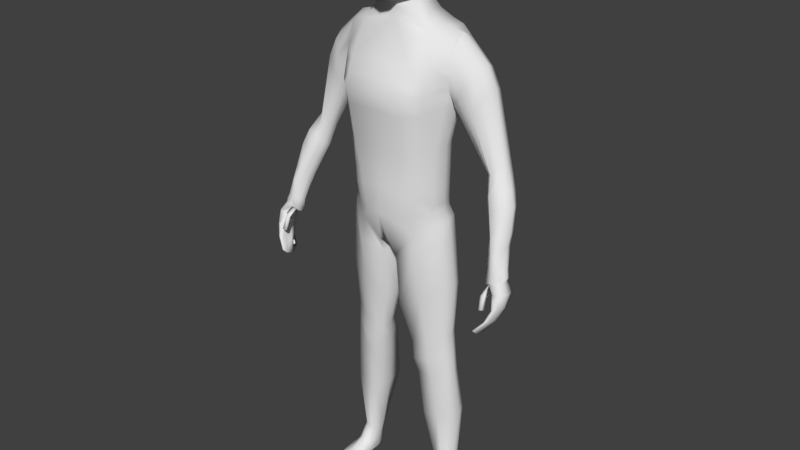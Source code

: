 # Source: Character.blend  (saved by Blender 2.78.0; exported with 4.5.12 LTS)
import bpy
from mathutils import Matrix  # noqa: F401  (used for matrix-valued properties, if any)

bpy.ops.wm.read_factory_settings(use_empty=True)
scene = bpy.context.scene
scene.name = 'Scene'

# ---- collections
col_collection_3 = bpy.data.collections.new('Collection 3'); scene.collection.children.link(col_collection_3)

# ---- materials (node trees are filled in below, after node groups)
mat_material = bpy.data.materials.new('Material')
mat_material.alpha_threshold = 0.0
mat_material.use_transparent_shadow = False
mat_material.roughness = 0.5
mat_material.line_color = (0.0, 0.0, 0.0, 1.0)

# ---- material node trees

# ---- world
world_world = bpy.data.worlds.new('World'); scene.world = world_world
world_world.color = (0.05088, 0.05088, 0.05088)
world_world.use_sun_shadow = False
world_world.sun_shadow_jitter_overblur = 0.0
world_world.cycles.sampling_method = 'MANUAL'

# ---- meshes
me_cube_003 = bpy.data.meshes.new('Cube.003')
me_cube_003.from_pydata([(0.02387, 0.07731, 1.796), (0.0735, -0.0449, 1.798), (0.03586, -0.04596, 1.616), (0.02794, -0.05034, 1.849), (0.02794, 0.0353, 1.849), (0.02976, 0.03041, 1.654), (0.03294, -0.1078, 1.675), (0.02957, -0.106, 1.788), (0.07656, -0.04797, 1.688), (0.06962, 0.02318, 1.716), (0.0678, 0.02631, 1.801), (0.026, 0.07642, 1.728), (0.02362, 0.06227, 1.825), (0.0499, 0.05392, 1.728), (0.05461, 0.02491, 1.68), (0.0533, -0.04568, 1.835), (0.06031, -0.08109, 1.679), (0.03002, -0.09437, 1.621), (0.02673, 0.05995, 1.692), (0.04679, 0.05565, 1.797), (0.0579, -0.05097, 1.637), (0.05188, 0.03005, 1.834), (0.05533, -0.07918, 1.792), (0.02505, -0.09059, 1.823), (0.03125, -0.002579, 1.859), (0.03216, -0.009279, 1.624), (0.03452, -0.1079, 1.74), (0.08307, -0.04625, 1.746), (0.07422, 0.02404, 1.758), (0.08017, -0.01203, 1.7), (0.07926, -0.008088, 1.803), (0.02567, 0.08162, 1.763), (0.05027, -0.07708, 1.642), (0.04486, -0.0734, 1.818), (0.0444, 0.04723, 1.7), (0.04106, 0.05033, 1.82), (0.05064, 0.0568, 1.762), (0.06025, -0.01048, 1.655), (0.05887, -0.003883, 1.842), (0.06392, -0.07845, 1.742), (0.08787, -0.0119, 1.752), (0.1526, 0.04559, 0.9798), (0.1526, -0.02944, 0.9704), (0.1764, 0.07132, 1.506), (0.1764, -0.004828, 1.499), (0.1403, 0.03631, 1.033), (0.1445, 0.03631, 1.207), (0.1676, 0.07047, 1.391), (0.1403, -0.03629, 1.028), (0.1445, -0.03531, 1.207), (0.01637, 0.1175, 0.9119), (0.01637, -0.08271, 0.8968), (0.106, 0.08339, 1.539), (0.106, -0.03461, 1.528), (0.06176, -0.1034, 1.071), (0.08621, -0.104, 1.186), (0.09726, -0.1289, 1.367), (0.09372, 0.1354, 1.389), (0.08621, 0.09179, 1.207), (0.06176, 0.09027, 1.063), (0.05333, 0.06308, 1.591), (0.0551, -0.03363, 1.601), (0.1735, 0.06208, 0.1094), (0.178, 0.0291, 0.1083), (0.1325, 0.07356, 0.1104), (0.1303, 0.009564, 0.1063), (0.02411, 0.0854, 0.8556), (0.0239, -0.05959, 0.8446), (0.1605, -0.02623, 0.9128), (0.1607, 0.04582, 0.9218), (0.1416, 0.03631, 1.087), (0.1416, -0.03598, 1.084), (0.0694, 0.0846, 1.115), (0.0694, -0.1026, 1.118), (0.1004, 0.1242, 1.474), (0.1004, -0.09531, 1.435), (0.1381, 0.04074, 1.011), (0.1381, -0.03302, 1.003), (0.04008, -0.1083, 0.9884), (0.04008, 0.1153, 0.9899), (0.06515, 0.04005, 0.5568), (0.06384, -0.02894, 0.5491), (0.1641, -0.009184, 0.5918), (0.1654, 0.04703, 0.5985), (0.03045, -0.05116, 0.6761), (0.1752, -0.01816, 0.7631), (0.1759, 0.04639, 0.771), (0.03106, 0.04491, 0.6862), (0.08257, 0.07821, 0.4555), (0.08079, -0.02013, 0.4419), (0.1743, -0.00195, 0.4556), (0.176, 0.04754, 0.4612), (0.07207, -0.03295, 0.4918), (0.169, -0.00567, 0.5257), (0.1706, 0.04728, 0.5318), (0.07361, 0.06671, 0.5004), (0.1017, 0.1082, 0.3009), (0.09939, -0.0148, 0.2924), (0.1854, 0.005987, 0.3062), (0.1852, 0.07094, 0.3079), (0.08905, 0.08969, 0.9451), (0.089, -0.06887, 0.9352), (0.1413, 0.0826, 1.528), (0.1423, -0.02301, 1.518), (0.107, -0.07707, 1.049), (0.1223, -0.07581, 1.196), (0.1378, -0.08923, 1.36), (0.1356, 0.1231, 1.375), (0.1207, 0.07154, 1.206), (0.1064, 0.07094, 1.049), (0.1542, 0.07456, 0.1101), (0.1592, 0.007861, 0.1092), (0.09568, 0.07433, 0.8878), (0.09583, -0.07612, 0.8725), (0.1119, -0.0761, 1.1), (0.111, 0.06803, 1.101), (0.1423, -0.06326, 1.447), (0.1403, 0.1116, 1.469), (0.09427, 0.08578, 1.001), (0.09449, -0.07822, 0.9946), (0.1173, 0.06758, 0.5776), (0.1168, -0.03027, 0.5701), (0.1061, -0.05123, 0.7189), (0.1057, 0.07086, 0.7285), (0.1318, 0.07175, 0.46), (0.1299, -0.02016, 0.4479), (0.1232, -0.03158, 0.5083), (0.1242, 0.06611, 0.5167), (0.148, 0.101, 0.3049), (0.1435, -0.006928, 0.2988), (0.1623, 0.007745, 0.9779), (0.1763, 0.03743, 1.522), (0.1505, 5.9e-05, 1.03), (0.1546, 0.0005072, 1.206), (0.1777, 0.02876, 1.36), (0.009868, 0.01802, 0.8966), (0.1089, 0.02339, 1.543), (0.04683, 0.01482, 1.618), (0.1818, 0.04888, 0.1078), (0.1223, 0.04371, 0.1058), (0.1707, 0.009606, 0.9185), (0.0139, 0.01299, 0.8492), (0.1518, 0.0001725, 1.085), (0.1481, 0.003664, 1.009), (0.1749, 0.0187, 0.5952), (0.05455, 0.0059, 0.5509), (0.02072, -0.002894, 0.6797), (0.1857, 0.01397, 0.7672), (0.1853, 0.0224, 0.4592), (0.07165, 0.02937, 0.4472), (0.06283, 0.01721, 0.4945), (0.1799, 0.02042, 0.5295), (0.1967, 0.04059, 0.3078), (0.0906, 0.04772, 0.2949), (0.1418, 0.02872, 1.533), (0.1719, -0.02549, 1.444), (0.1719, 0.0812, 1.445), (0.1676, -0.01252, 1.379), (0.1755, -0.003848, 1.498), (0.1755, 0.0723, 1.505), (0.07169, 0.07351, 1.562), (0.08039, -0.0331, 1.553), (0.07588, 0.01922, 1.566), (0.2588, 0.0378, 1.449), (0.182, 0.02914, 1.32), (0.2226, 0.08157, 1.395), (0.1901, 0.07085, 1.352), (0.2489, 0.07268, 1.435), (0.2221, -0.02511, 1.394), (0.1838, -0.006911, 1.332), (0.2451, -0.00347, 1.429), (0.339, 0.03211, 1.179), (0.2852, 0.03249, 1.145), (0.3151, 0.06946, 1.165), (0.2966, 0.05116, 1.156), (0.3337, 0.06359, 1.174), (0.3098, -0.008082, 1.166), (0.2883, 0.01351, 1.155), (0.3275, 0.01392, 1.174), (0.4122, -0.05743, 0.9075), (0.3493, -0.05705, 0.8672), (0.3831, -0.03511, 0.8891), (0.3607, -0.03838, 0.8778), (0.407, -0.04097, 0.9028), (0.3779, -0.0839, 0.8912), (0.3524, -0.07603, 0.8767), (0.4008, -0.07562, 0.9028), (0.3651, 0.01305, 1.132), (0.3177, -0.02388, 1.112), (0.3014, -0.005557, 1.092), (0.2983, 0.01342, 1.083), (0.3599, 0.04061, 1.127), (0.3229, 0.04647, 1.11), (0.3537, -0.01561, 1.127), (0.3097, 0.04321, 1.093), (0.2779, 0.07044, 1.379), (0.2867, 0.03641, 1.391), (0.2437, -0.0157, 1.328), (0.2085, -0.005835, 1.296), (0.2453, 0.0786, 1.339), (0.2736, 0.0008025, 1.374), (0.2153, 0.06601, 1.303), (0.2064, 0.02996, 1.277), (0.3919, -0.03286, 0.9875), (0.3395, -0.03248, 0.9589), (0.3805, -0.06695, 0.9714), (0.368, -0.07523, 0.9716), (0.3426, -0.05146, 0.9685), (0.3867, -0.01253, 0.9828), (0.3733, 0.000593, 0.9741), (0.3509, -0.002671, 0.9628), (0.4047, -0.05068, 0.9268), (0.3516, -0.05031, 0.9035), (0.3933, -0.07324, 0.919), (0.3749, -0.08152, 0.9133), (0.3547, -0.06929, 0.913), (0.3995, -0.03317, 0.9221), (0.3802, -0.02531, 0.9125), (0.363, -0.02858, 0.9122), (0.3307, -0.03714, 1.076), (0.3144, -0.01741, 1.059), (0.3755, 0.02689, 1.085), (0.3359, 0.03463, 1.075), (0.3227, 0.03136, 1.058), (0.3833, 0.001195, 1.087), (0.3113, 0.001571, 1.049), (0.3693, -0.02886, 1.082), (0.3911, -0.0191, 1.019), (0.3333, -0.01872, 0.9896), (0.3786, -0.05156, 1.008), (0.353, -0.05984, 1.014), (0.3364, -0.0377, 0.9992), (0.3848, 0.003396, 1.016), (0.3582, 0.01434, 1.015), (0.3395, 0.01108, 1.001), (0.05121, 0.1499, 1.384), (0.05157, 0.1503, 1.384), (0.101, 0.004492, 1.447), (0.3951, -0.0816, 0.8919), (0.3653, -0.1413, 0.7621), (0.3808, -0.02943, 0.8767), (0.3973, -0.03064, 0.8854), (0.3656, -0.0813, 0.7558), (0.3617, -0.0813, 0.7561), (0.3756, -0.08738, 0.8843), (0.3619, -0.1413, 0.7624), (0.4088, -0.1099, 0.8288), (0.4097, -0.04785, 0.8124), (0.3995, -0.04785, 0.8077), (0.4, -0.1099, 0.8248), (0.3942, -0.1256, 0.7936), (0.3949, -0.0641, 0.78), (0.3878, -0.0641, 0.7778), (0.3881, -0.1256, 0.7917), (0.3887, -0.09224, 0.8644), (0.4128, -0.09577, 0.8664), (0.414, -0.02966, 0.8568), (0.401, -0.02966, 0.8498), (0.4077, -0.05291, 0.8949), (0.4077, -0.06725, 0.897), (0.3684, -0.128, 0.7477), (0.3684, -0.1047, 0.7394), (0.3651, -0.07372, 0.88), (0.3728, -0.05291, 0.8745), (0.3597, -0.1047, 0.7401), (0.3597, -0.128, 0.7485), (0.3944, -0.09134, 0.8171), (0.3944, -0.07275, 0.812), (0.4169, -0.07275, 0.8224), (0.4169, -0.09134, 0.8274), (0.3998, -0.08374, 0.7819), (0.3998, -0.1047, 0.7886), (0.3843, -0.1047, 0.7838), (0.3843, -0.08374, 0.7771), (0.3789, -0.07752, 0.8601), (0.3945, -0.06283, 0.8493), (0.4231, -0.06283, 0.8647), (0.4231, -0.0793, 0.8683), (0.3655, -0.1236, 0.8217), (0.3626, -0.1112, 0.8588), (0.3675, -0.1124, 0.8168), (0.3646, -0.103, 0.8497), (0.3774, -0.1243, 0.8252), (0.3745, -0.1104, 0.8622), (0.3794, -0.113, 0.8203), (0.3766, -0.1021, 0.8531), (0.1337, -0.006097, 0.05223), (0.1312, -0.01135, 0.01777), (0.1857, 0.000758, 0.0528), (0.1889, -0.006521, 0.01777), (0.1644, 0.06644, 0.01103), (0.1656, 0.06796, 0.04128), (0.2005, -0.1055, 0.007624), (0.1972, -0.1072, 0.02315), (0.1433, 0.06467, 0.01103), (0.1422, 0.06859, 0.04179), (0.1362, -0.1109, 0.007624), (0.1389, -0.1133, 0.02288), (0.1357, 0.03007, 0.01308), (0.1797, 0.04149, 0.04743), (0.1776, 0.03356, 0.01308), (0.1317, 0.03736, 0.04722), (0.1599, -0.006868, 0.011), (0.164, -0.01242, 0.0615), (0.169, -0.1163, 0.002603), (0.1693, -0.1197, 0.02543), (0.1535, 0.06991, 0.006729), (0.1534, 0.077, 0.0409), (0.1566, 0.03309, 0.006491), (0.1921, -0.005964, 0.02612), (0.128, -0.01132, 0.02612), (0.1639, 0.06913, 0.01731), (0.2014, -0.1096, 0.01614), (0.1358, -0.1154, 0.0163), (0.1433, 0.0674, 0.01731), (0.1326, 0.03232, 0.02094), (0.1803, 0.03631, 0.02094), (0.1528, 0.07756, 0.01655), (0.1702, -0.1304, 0.01549), (0.1365, -0.07171, 0.02989), (0.1976, -0.06871, 0.01023), (0.194, -0.06685, 0.03246), (0.133, -0.07411, 0.01023), (0.1671, -0.07281, 0.03788), (0.1654, -0.07245, 0.003092), (0.2008, -0.06718, 0.01874), (0.1295, -0.07308, 0.01806), (-0.02387, 0.07731, 1.796), (-0.0735, -0.0449, 1.798), (-0.03586, -0.04596, 1.616), (-0.02794, -0.05034, 1.849), (-0.02794, 0.0353, 1.849), (-0.02976, 0.03041, 1.654), (-0.03294, -0.1078, 1.675), (-0.02957, -0.106, 1.788), (-0.07656, -0.04797, 1.688), (-0.06962, 0.02318, 1.716), (-0.0678, 0.02631, 1.801), (-0.026, 0.07642, 1.728), (-0.02362, 0.06227, 1.825), (-0.0499, 0.05392, 1.728), (-0.05461, 0.02491, 1.68), (-0.0533, -0.04568, 1.835), (-0.06031, -0.08109, 1.679), (-0.03002, -0.09437, 1.621), (-0.02673, 0.05995, 1.692), (-0.04679, 0.05565, 1.797), (-0.0579, -0.05097, 1.637), (-0.05188, 0.03005, 1.834), (-0.05533, -0.07918, 1.792), (-0.02505, -0.09059, 1.823), (0.0, -0.05364, 1.85), (0.0, 0.03831, 1.852), (-0.03125, -0.002579, 1.859), (0.0, -0.05936, 1.6), (0.0, 0.03409, 1.644), (-0.03216, -0.009279, 1.624), (-0.03452, -0.1079, 1.74), (0.0, -0.1196, 1.674), (0.0, -0.1175, 1.787), (-0.08307, -0.04625, 1.746), (-0.07422, 0.02404, 1.758), (-0.08017, -0.01203, 1.7), (-0.07926, -0.008088, 1.803), (-0.02567, 0.08162, 1.763), (0.0, 0.08562, 1.725), (0.0, 0.08621, 1.796), (-0.05027, -0.07708, 1.642), (-0.04486, -0.0734, 1.818), (-0.0444, 0.04723, 1.7), (-0.04106, 0.05033, 1.82), (-0.05064, 0.0568, 1.762), (-0.06025, -0.01048, 1.655), (-0.05887, -0.003883, 1.842), (-0.06392, -0.07845, 1.742), (-0.08787, -0.0119, 1.752), (0.0, 0.06647, 1.686), (0.0, 0.06826, 1.826), (0.0, -0.1017, 1.617), (0.0, -0.0976, 1.821), (0.0, -0.002653, 1.863), (0.0, -0.122, 1.74), (0.0, 0.09204, 1.763), (-0.1526, 0.04559, 0.9798), (-0.1526, -0.02944, 0.9704), (-0.1764, 0.07132, 1.506), (-0.1764, -0.004828, 1.499), (0.0, 0.1175, 0.9119), (0.0, -0.08077, 0.8957), (0.0, 0.08339, 1.561), (0.0, -0.03461, 1.549), (-0.1403, 0.03631, 1.033), (-0.1445, 0.03631, 1.207), (-0.1676, 0.07047, 1.391), (-0.1403, -0.03629, 1.028), (-0.1445, -0.03531, 1.207), (0.0, 0.09027, 1.074), (0.0, 0.09179, 1.217), (0.0, 0.1354, 1.389), (0.0, -0.1289, 1.358), (0.0, -0.104, 1.195), (0.0, -0.1034, 1.082), (-0.01637, 0.1175, 0.9119), (-0.01637, -0.08271, 0.8968), (-0.106, 0.08339, 1.539), (-0.106, -0.03461, 1.528), (-0.06176, -0.1034, 1.071), (-0.08621, -0.104, 1.186), (-0.09827, -0.1289, 1.361), (-0.09372, 0.1354, 1.389), (-0.08621, 0.09179, 1.207), (-0.06176, 0.09027, 1.063), (-0.05333, 0.06308, 1.591), (0.0, 0.06308, 1.613), (-0.0551, -0.03363, 1.601), (0.0, -0.03151, 1.601), (-0.1735, 0.06208, 0.1094), (-0.178, 0.0291, 0.1083), (-0.1325, 0.07356, 0.1104), (-0.1303, 0.009564, 0.1063), (-0.02411, 0.0854, 0.8556), (-0.0239, -0.05959, 0.8446), (-0.1605, -0.02623, 0.9128), (-0.1607, 0.04582, 0.9218), (-0.1416, 0.03631, 1.087), (-0.1416, -0.03598, 1.084), (0.0, 0.0846, 1.126), (0.0, -0.1026, 1.129), (-0.0694, 0.0846, 1.115), (-0.0694, -0.1026, 1.118), (0.0, 0.1242, 1.486), (0.0, -0.09531, 1.447), (-0.1004, 0.1242, 1.474), (-0.1004, -0.09531, 1.435), (0.0, -0.1083, 0.994), (-0.1381, 0.04074, 1.011), (-0.1381, -0.03302, 1.003), (0.0, 0.1153, 0.9955), (-0.04008, -0.1083, 0.9884), (-0.04008, 0.1153, 0.9899), (-0.06515, 0.04005, 0.5568), (-0.06384, -0.02894, 0.5491), (-0.1641, -0.009184, 0.5918), (-0.1654, 0.04703, 0.5985), (-0.03045, -0.05116, 0.6761), (-0.1752, -0.01816, 0.7631), (-0.1759, 0.04639, 0.771), (-0.03106, 0.04491, 0.6862), (-0.08257, 0.07821, 0.4555), (-0.08079, -0.02013, 0.4419), (-0.1743, -0.00195, 0.4556), (-0.176, 0.04754, 0.4612), (-0.07207, -0.03295, 0.4918), (-0.169, -0.00567, 0.5257), (-0.1706, 0.04728, 0.5318), (-0.07361, 0.06671, 0.5004), (-0.1017, 0.1082, 0.3009), (-0.09939, -0.0148, 0.2924), (-0.1854, 0.005987, 0.3062), (-0.1852, 0.07094, 0.3079), (-0.08905, 0.08969, 0.9451), (-0.089, -0.06887, 0.9352), (-0.1413, 0.0826, 1.528), (-0.1423, -0.02301, 1.518), (-0.107, -0.07707, 1.049), (-0.1223, -0.07581, 1.196), (-0.1378, -0.08923, 1.36), (-0.1356, 0.1231, 1.375), (-0.1207, 0.07154, 1.206), (-0.1064, 0.07094, 1.049), (-0.1542, 0.07456, 0.1101), (-0.1592, 0.007861, 0.1092), (-0.09568, 0.07433, 0.8878), (-0.09583, -0.07612, 0.8725), (-0.1119, -0.0761, 1.1), (-0.111, 0.06803, 1.101), (-0.1423, -0.06326, 1.447), (-0.1403, 0.1116, 1.469), (-0.09427, 0.08578, 1.001), (-0.09449, -0.07822, 0.9946), (-0.1173, 0.06758, 0.5776), (-0.1168, -0.03027, 0.5701), (-0.1061, -0.05123, 0.7189), (-0.1057, 0.07086, 0.7285), (-0.1318, 0.07175, 0.46), (-0.1299, -0.02016, 0.4479), (-0.1232, -0.03158, 0.5083), (-0.1242, 0.06611, 0.5167), (-0.148, 0.101, 0.3049), (-0.1435, -0.006928, 0.2988), (-0.1623, 0.007745, 0.9779), (-0.1763, 0.03743, 1.522), (0.0, 0.01917, 0.8937), (-0.1505, 5.9e-05, 1.03), (-0.1546, 0.0005072, 1.206), (-0.1777, 0.02876, 1.36), (-0.009868, 0.01802, 0.8966), (-0.1089, 0.02339, 1.543), (-0.04683, 0.01482, 1.618), (-0.1818, 0.04888, 0.1078), (-0.1223, 0.04371, 0.1058), (-0.1707, 0.009606, 0.9185), (-0.0139, 0.01299, 0.8492), (-0.1518, 0.0001725, 1.085), (-0.1481, 0.003664, 1.009), (-0.1749, 0.0187, 0.5952), (-0.05455, 0.0059, 0.5509), (-0.02072, -0.002894, 0.6797), (-0.1857, 0.01397, 0.7672), (-0.1853, 0.0224, 0.4592), (-0.07165, 0.02937, 0.4472), (-0.06283, 0.01721, 0.4945), (-0.1799, 0.02042, 0.5295), (-0.1967, 0.04059, 0.3078), (-0.0906, 0.04772, 0.2949), (-0.1418, 0.02872, 1.533), (-0.1719, -0.02549, 1.444), (-0.1719, 0.0812, 1.445), (-0.1676, -0.01252, 1.379), (-0.1755, -0.003848, 1.498), (-0.1755, 0.0723, 1.505), (0.0, 0.07351, 1.586), (-0.07169, 0.07351, 1.562), (-0.08039, -0.0331, 1.553), (0.0, -0.0331, 1.575), (-0.07588, 0.01922, 1.566), (-0.2588, 0.0378, 1.449), (-0.182, 0.02914, 1.32), (-0.2226, 0.08157, 1.395), (-0.1901, 0.07085, 1.352), (-0.2489, 0.07268, 1.435), (-0.2221, -0.02511, 1.394), (-0.1838, -0.006911, 1.332), (-0.2451, -0.00347, 1.429), (-0.339, 0.03211, 1.179), (-0.2852, 0.03249, 1.145), (-0.3151, 0.06946, 1.165), (-0.2966, 0.05116, 1.156), (-0.3337, 0.06359, 1.174), (-0.3098, -0.008082, 1.166), (-0.2883, 0.01351, 1.155), (-0.3275, 0.01392, 1.174), (-0.4122, -0.05743, 0.9075), (-0.3493, -0.05705, 0.8672), (-0.3831, -0.03511, 0.8891), (-0.3607, -0.03838, 0.8778), (-0.407, -0.04097, 0.9028), (-0.3779, -0.0839, 0.8912), (-0.3524, -0.07603, 0.8767), (-0.4008, -0.07562, 0.9028), (-0.3651, 0.01305, 1.132), (-0.3177, -0.02388, 1.112), (-0.3014, -0.005557, 1.092), (-0.2983, 0.01342, 1.083), (-0.3599, 0.04061, 1.127), (-0.3229, 0.04647, 1.11), (-0.3537, -0.01561, 1.127), (-0.3097, 0.04321, 1.093), (-0.2779, 0.07044, 1.379), (-0.2867, 0.03641, 1.391), (-0.2437, -0.0157, 1.328), (-0.2085, -0.005835, 1.296), (-0.2453, 0.0786, 1.339), (-0.2736, 0.0008025, 1.374), (-0.2153, 0.06601, 1.303), (-0.2064, 0.02996, 1.277), (-0.3919, -0.03286, 0.9875), (-0.3395, -0.03248, 0.9589), (-0.3805, -0.06695, 0.9714), (-0.368, -0.07523, 0.9716), (-0.3426, -0.05146, 0.9685), (-0.3867, -0.01253, 0.9828), (-0.3733, 0.000593, 0.9741), (-0.3509, -0.002671, 0.9628), (-0.4047, -0.05068, 0.9268), (-0.3516, -0.05031, 0.9035), (-0.3933, -0.07324, 0.919), (-0.3749, -0.08152, 0.9133), (-0.3547, -0.06929, 0.913), (-0.3995, -0.03317, 0.9221), (-0.3802, -0.02531, 0.9125), (-0.363, -0.02858, 0.9122), (-0.3307, -0.03714, 1.076), (-0.3144, -0.01741, 1.059), (-0.3755, 0.02689, 1.085), (-0.3359, 0.03463, 1.075), (-0.3227, 0.03136, 1.058), (-0.3833, 0.001195, 1.087), (-0.3113, 0.001571, 1.049), (-0.3693, -0.02886, 1.082), (-0.3911, -0.0191, 1.019), (-0.3333, -0.01872, 0.9896), (-0.3786, -0.05156, 1.008), (-0.353, -0.05984, 1.014), (-0.3364, -0.0377, 0.9992), (-0.3848, 0.003396, 1.016), (-0.3582, 0.01434, 1.015), (-0.3395, 0.01108, 1.001), (-0.05121, 0.1499, 1.384), (-0.05157, 0.1503, 1.384), (-0.101, 0.004492, 1.447), (-0.3951, -0.0816, 0.8919), (-0.3653, -0.1413, 0.7621), (-0.3808, -0.02943, 0.8767), (-0.3973, -0.03064, 0.8854), (-0.3656, -0.0813, 0.7558), (-0.3617, -0.0813, 0.7561), (-0.3756, -0.08738, 0.8843), (-0.3619, -0.1413, 0.7624), (-0.4088, -0.1099, 0.8288), (-0.4097, -0.04785, 0.8124), (-0.3995, -0.04785, 0.8077), (-0.4, -0.1099, 0.8248), (-0.3942, -0.1256, 0.7936), (-0.3949, -0.0641, 0.78), (-0.3878, -0.0641, 0.7778), (-0.3881, -0.1256, 0.7917), (-0.3887, -0.09224, 0.8644), (-0.4128, -0.09577, 0.8664), (-0.414, -0.02966, 0.8568), (-0.401, -0.02966, 0.8498), (-0.4077, -0.05291, 0.8949), (-0.4077, -0.06725, 0.897), (-0.3684, -0.128, 0.7477), (-0.3684, -0.1047, 0.7394), (-0.3651, -0.07372, 0.88), (-0.3728, -0.05291, 0.8745), (-0.3597, -0.1047, 0.7401), (-0.3597, -0.128, 0.7485), (-0.3944, -0.09134, 0.8171), (-0.3944, -0.07275, 0.812), (-0.4169, -0.07275, 0.8224), (-0.4169, -0.09134, 0.8274), (-0.3998, -0.08374, 0.7819), (-0.3998, -0.1047, 0.7886), (-0.3843, -0.1047, 0.7838), (-0.3843, -0.08374, 0.7771), (-0.3789, -0.07752, 0.8601), (-0.3945, -0.06283, 0.8493), (-0.4231, -0.06283, 0.8647), (-0.4231, -0.0793, 0.8683), (-0.3655, -0.1236, 0.8217), (-0.3626, -0.1112, 0.8588), (-0.3675, -0.1124, 0.8168), (-0.3646, -0.103, 0.8497), (-0.3774, -0.1243, 0.8252), (-0.3745, -0.1104, 0.8622), (-0.3794, -0.113, 0.8203), (-0.3766, -0.1021, 0.8531), (-0.1337, -0.006097, 0.05223), (-0.1312, -0.01135, 0.01777), (-0.1857, 0.000758, 0.0528), (-0.1889, -0.006521, 0.01777), (-0.1644, 0.06644, 0.01103), (-0.1656, 0.06796, 0.04128), (-0.2005, -0.1055, 0.007624), (-0.1972, -0.1072, 0.02315), (-0.1433, 0.06467, 0.01103), (-0.1422, 0.06859, 0.04179), (-0.1362, -0.1109, 0.007624), (-0.1389, -0.1133, 0.02288), (-0.1357, 0.03007, 0.01308), (-0.1797, 0.04149, 0.04743), (-0.1776, 0.03356, 0.01308), (-0.1317, 0.03736, 0.04722), (-0.1599, -0.006868, 0.011), (-0.164, -0.01242, 0.0615), (-0.169, -0.1163, 0.002603), (-0.1693, -0.1197, 0.02543), (-0.1535, 0.06991, 0.006729), (-0.1534, 0.077, 0.0409), (-0.1566, 0.03309, 0.006491), (-0.1921, -0.005964, 0.02612), (-0.128, -0.01132, 0.02612), (-0.1639, 0.06913, 0.01731), (-0.2014, -0.1096, 0.01614), (-0.1358, -0.1154, 0.0163), (-0.1433, 0.0674, 0.01731), (-0.1326, 0.03232, 0.02094), (-0.1803, 0.03631, 0.02094), (-0.1528, 0.07756, 0.01655), (-0.1702, -0.1304, 0.01549), (-0.1365, -0.07171, 0.02989), (-0.1976, -0.06871, 0.01023), (-0.194, -0.06685, 0.03246), (-0.133, -0.07411, 0.01023), (-0.1671, -0.07281, 0.03788), (-0.1654, -0.07245, 0.003092), (-0.2008, -0.06718, 0.01874), (-0.1295, -0.07308, 0.01806), (0.1567, 0.05448, 1.305), (0.0, 0.115, 1.309), (0.0, -0.1172, 1.282), (0.0902, 0.115, 1.304), (0.0902, -0.1172, 1.278), (0.1306, -0.08295, 1.283), (0.1286, 0.09897, 1.296), (0.1669, 0.01554, 1.288), (0.1567, -0.02319, 1.299), (-0.1567, 0.05448, 1.305), (-0.0902, 0.115, 1.304), (-0.0902, -0.1172, 1.278), (-0.1306, -0.08295, 1.283), (-0.1286, 0.09897, 1.296), (-0.1669, 0.01554, 1.288), (-0.1567, -0.02319, 1.299), (0.1606, 0.06024, 1.336), (0.0, 0.1224, 1.338), (0.09147, 0.1224, 1.335), (0.1311, 0.1077, 1.324), (0.1606, -0.01934, 1.328), (-0.1606, 0.06024, 1.336), (-0.09147, 0.1224, 1.335), (-0.1311, 0.1077, 1.324), (-0.1606, -0.01934, 1.328), (0.0, -0.1214, 1.31), (0.09147, -0.1214, 1.307), (0.1332, -0.08521, 1.31), (0.1707, 0.0203, 1.314), (-0.09147, -0.1214, 1.307), (-0.1332, -0.08521, 1.31), (-0.1707, 0.0203, 1.314), (0.0, -0.1135, 1.399), (0.09682, -0.1135, 1.394), (0.1399, -0.07728, 1.4), (0.1759, 0.01844, 1.511), (0.1695, -0.01848, 1.409), (0.2014, -0.01528, 1.361), (0.2525, 0.01882, 1.44), (0.2982, 0.003577, 1.16), (0.3337, 0.02374, 1.176), (0.3641, -0.07965, 0.8834), (0.4069, -0.0658, 0.9053), (0.3599, -0.0001344, 1.129), (0.3089, -0.01399, 1.101), (0.2247, -0.01037, 1.311), (0.2806, 0.02003, 1.383), (0.3867, -0.04854, 0.9801), (0.3543, -0.06239, 0.9699), (0.3995, -0.06106, 0.9232), (0.364, -0.07491, 0.9131), (0.3219, -0.02648, 1.067), (0.3769, -0.01263, 1.085), (0.344, -0.04788, 1.006), (0.3853, -0.03403, 1.014), (0.4019, -0.07385, 0.8947), (0.3607, -0.1341, 0.7549), (0.4131, -0.09989, 0.8281), (0.3972, -0.1143, 0.7909), (0.4183, -0.08687, 0.8674), (0.3669, -0.1341, 0.7543), (0.3699, -0.08001, 0.882), (0.397, -0.09989, 0.8206), (0.3861, -0.1143, 0.7874), (0.3834, -0.08429, 0.8621), (0.373, -0.1127, 0.8184), (0.3701, -0.1026, 0.8512), (0.371, -0.1239, 0.8233), (0.3681, -0.1108, 0.8603), (-0.09682, -0.1135, 1.394), (-0.1399, -0.07728, 1.4), (-0.1759, 0.01844, 1.511), (-0.1695, -0.01848, 1.409), (-0.2014, -0.01528, 1.361), (-0.2525, 0.01882, 1.44), (-0.2982, 0.003577, 1.16), (-0.3337, 0.02374, 1.176), (-0.3641, -0.07965, 0.8834), (-0.4069, -0.0658, 0.9053), (-0.3599, -0.0001344, 1.129), (-0.3089, -0.01399, 1.101), (-0.2247, -0.01037, 1.311), (-0.2806, 0.02003, 1.383), (-0.3867, -0.04854, 0.9801), (-0.3543, -0.06239, 0.9699), (-0.3995, -0.06106, 0.9232), (-0.364, -0.07491, 0.9131), (-0.3219, -0.02648, 1.067), (-0.3769, -0.01263, 1.085), (-0.344, -0.04788, 1.006), (-0.3853, -0.03403, 1.014), (-0.4019, -0.07385, 0.8947), (-0.3607, -0.1341, 0.7549), (-0.4131, -0.09989, 0.8281), (-0.3972, -0.1143, 0.7909), (-0.4183, -0.08687, 0.8674), (-0.3669, -0.1341, 0.7543), (-0.3699, -0.08001, 0.882), (-0.397, -0.09989, 0.8206), (-0.3861, -0.1143, 0.7874), (-0.3834, -0.08429, 0.8621), (-0.373, -0.1127, 0.8184), (-0.3701, -0.1026, 0.8512), (-0.371, -0.1239, 0.8233), (-0.3681, -0.1108, 0.8603)], [], [(0, 31, 382, 366), (0, 366, 377, 12), (0, 12, 35, 19), (0, 19, 36, 31), (1, 27, 40, 30), (1, 30, 38, 15), (1, 15, 33, 22), (1, 22, 39, 27), (2, 61, 137, 25), (2, 25, 37, 20), (2, 20, 32, 17), (2, 17, 378, 354), (3, 15, 38, 24), (3, 24, 380, 351), (3, 351, 379, 23), (3, 23, 33, 15), (4, 21, 35, 12), (4, 12, 377, 352), (4, 352, 380, 24), (4, 24, 38, 21), (5, 355, 376, 18), (5, 18, 34, 14), (5, 14, 37, 25), (354, 415, 61, 2), (6, 17, 32, 16), (6, 16, 39, 26), (6, 26, 381, 358), (6, 358, 378, 17), (7, 26, 39, 22), (7, 22, 33, 23), (7, 23, 379, 359), (7, 359, 381, 26), (8, 20, 37, 29), (8, 29, 40, 27), (8, 27, 39, 16), (8, 16, 32, 20), (9, 14, 34, 13), (9, 13, 36, 28), (9, 28, 40, 29), (9, 29, 37, 14), (10, 28, 36, 19), (10, 19, 35, 21), (10, 21, 38, 30), (10, 30, 40, 28), (11, 18, 376, 365), (11, 365, 382, 31), (11, 31, 36, 13), (11, 13, 34, 18), (79, 50, 387, 437), (75, 53, 390, 431), (160, 521, 413, 60), (135, 51, 388, 492), (78, 54, 401, 434), (73, 55, 400, 427), (716, 56, 399, 715), (74, 57, 398, 430), (693, 58, 397, 691), (72, 59, 396, 426), (143, 132, 48, 77), (142, 133, 49, 71), (718, 134, 157, 710), (115, 109, 59, 72), (696, 108, 58, 693), (117, 107, 57, 74), (717, 106, 56, 716), (114, 105, 55, 73), (119, 104, 54, 78), (153, 96, 64, 139), (154, 136, 53, 103), (116, 103, 53, 75), (118, 100, 50, 79), (5, 60, 413, 355), (162, 160, 60, 137), (524, 161, 61, 415), (129, 97, 65, 111), (152, 98, 63, 138), (128, 99, 62, 110), (100, 41, 69, 112), (130, 42, 68, 140), (101, 51, 67, 113), (135, 50, 66, 141), (104, 114, 73, 54), (108, 115, 72, 58), (132, 142, 71, 48), (58, 72, 426, 397), (54, 73, 427, 401), (724, 116, 75, 723), (102, 117, 74, 52), (52, 74, 430, 389), (723, 75, 431, 722), (109, 118, 79, 59), (101, 119, 78, 51), (130, 143, 77, 42), (51, 78, 434, 388), (59, 79, 437, 396), (123, 86, 83, 120), (147, 85, 82, 144), (122, 84, 81, 121), (146, 87, 80, 145), (141, 66, 87, 146), (113, 67, 84, 122), (140, 68, 85, 147), (112, 69, 86, 123), (127, 94, 91, 124), (151, 93, 90, 148), (126, 92, 89, 125), (150, 95, 88, 149), (145, 80, 95, 150), (121, 81, 92, 126), (144, 82, 93, 151), (120, 83, 94, 127), (124, 91, 99, 128), (148, 90, 98, 152), (125, 89, 97, 129), (149, 88, 96, 153), (90, 125, 129, 98), (88, 124, 128, 96), (80, 120, 127, 95), (82, 121, 126, 93), (93, 126, 125, 90), (95, 127, 124, 88), (66, 112, 123, 87), (68, 113, 122, 85), (85, 122, 121, 82), (87, 123, 120, 80), (42, 77, 119, 101), (45, 76, 118, 109), (43, 156, 117, 102), (726, 155, 116, 724), (46, 70, 115, 108), (48, 71, 114, 104), (42, 101, 113, 68), (50, 100, 112, 66), (96, 128, 110, 64), (98, 129, 111, 63), (76, 41, 100, 118), (155, 44, 103, 116), (131, 154, 103, 44), (77, 48, 104, 119), (71, 49, 105, 114), (710, 157, 106, 717), (156, 47, 107, 117), (690, 46, 108, 696), (70, 45, 109, 115), (43, 102, 154, 131), (89, 149, 153, 97), (91, 148, 152, 99), (83, 144, 151, 94), (81, 145, 150, 92), (92, 150, 149, 89), (94, 151, 148, 91), (69, 140, 147, 86), (67, 141, 146, 84), (84, 146, 145, 81), (86, 147, 144, 83), (41, 76, 143, 130), (45, 70, 142, 132), (51, 135, 141, 67), (41, 130, 140, 69), (99, 152, 138, 62), (161, 162, 137, 61), (25, 137, 60, 5), (102, 52, 136, 154), (97, 153, 139, 65), (706, 47, 134, 718), (70, 46, 133, 142), (76, 45, 132, 143), (50, 135, 492, 387), (53, 136, 162, 161), (390, 53, 161, 524), (136, 52, 160, 162), (52, 389, 521, 160), (736, 200, 178, 730), (199, 195, 175, 173), (195, 196, 171, 175), (735, 198, 177, 729), (134, 47, 166, 164), (158, 155, 168, 170), (157, 134, 164, 169), (726, 157, 169, 727), (159, 131, 163, 167), (156, 159, 167, 165), (725, 158, 170, 728), (47, 156, 165, 166), (217, 216, 183, 181), (216, 211, 179, 183), (740, 215, 185, 731), (215, 212, 180, 185), (201, 199, 173, 174), (202, 201, 174, 172), (200, 197, 176, 178), (198, 202, 172, 177), (739, 213, 186, 732), (218, 217, 181, 182), (212, 218, 182, 180), (213, 214, 184, 186), (178, 176, 188, 193), (172, 174, 194, 190), (174, 173, 192, 194), (730, 178, 193, 733), (177, 172, 190, 189), (729, 177, 189, 734), (175, 171, 187, 191), (173, 175, 191, 192), (169, 164, 202, 198), (170, 168, 197, 200), (164, 166, 201, 202), (166, 165, 199, 201), (727, 169, 198, 735), (167, 163, 196, 195), (165, 167, 195, 199), (728, 170, 200, 736), (229, 230, 206, 205), (228, 234, 210, 204), (234, 233, 209, 210), (744, 229, 205, 737), (231, 228, 204, 207), (743, 231, 207, 738), (232, 227, 203, 208), (233, 232, 208, 209), (205, 206, 214, 213), (204, 210, 218, 212), (210, 209, 217, 218), (737, 205, 213, 739), (207, 204, 212, 215), (738, 207, 215, 740), (208, 203, 211, 216), (209, 208, 216, 217), (192, 191, 221, 222), (191, 187, 224, 221), (734, 189, 220, 741), (189, 190, 225, 220), (733, 193, 226, 742), (194, 192, 222, 223), (190, 194, 223, 225), (193, 188, 219, 226), (222, 221, 232, 233), (221, 224, 227, 232), (741, 220, 231, 743), (220, 225, 228, 231), (742, 226, 229, 744), (223, 222, 233, 234), (225, 223, 234, 228), (226, 219, 230, 229), (746, 750, 239, 245), (255, 238, 244, 254), (749, 745, 238, 255), (257, 240, 241, 256), (275, 263, 240, 257), (273, 267, 248, 252), (252, 248, 247, 251), (748, 747, 246, 250), (250, 246, 249, 253), (239, 250, 253, 245), (750, 748, 250, 239), (243, 252, 251, 242), (264, 273, 252, 243), (267, 275, 257, 248), (248, 257, 256, 247), (747, 749, 255, 246), (246, 255, 254, 249), (247, 256, 276, 268), (268, 276, 277, 269), (752, 754, 274, 266), (266, 274, 275, 267), (746, 753, 272, 265), (265, 272, 273, 264), (242, 251, 270, 261), (261, 270, 271, 260), (251, 247, 268, 270), (270, 268, 269, 271), (753, 752, 266, 272), (272, 266, 267, 273), (274, 262, 263, 275), (256, 241, 258, 276), (276, 258, 259, 277), (243, 242, 261, 264), (264, 261, 260, 265), (757, 282, 284, 755), (285, 283, 244, 254), (756, 755, 284, 285), (279, 278, 280, 281), (758, 757, 278, 279), (285, 284, 282, 283), (758, 279, 262, 751), (756, 285, 254, 754), (279, 281, 274, 262), (180, 263, 262, 185), (731, 751, 244, 184), (184, 244, 238, 186), (732, 745, 259, 179), (179, 259, 258, 183), (183, 258, 241, 181), (181, 241, 240, 182), (182, 240, 263, 180), (316, 299, 288, 309), (326, 319, 286, 310), (324, 322, 287, 302), (323, 321, 288, 303), (325, 321, 293, 312), (318, 305, 297, 313), (315, 301, 295, 314), (317, 307, 291, 311), (308, 298, 294, 306), (302, 287, 298, 308), (310, 286, 301, 315), (311, 291, 299, 316), (289, 302, 308, 300), (300, 308, 306, 290), (314, 295, 307, 317), (312, 293, 305, 318), (319, 323, 303, 286), (320, 324, 302, 289), (138, 299, 291, 62), (62, 291, 307, 110), (110, 307, 295, 64), (64, 295, 301, 139), (139, 301, 286, 65), (65, 286, 303, 111), (111, 303, 288, 63), (63, 288, 299, 138), (292, 312, 318, 304), (294, 314, 317, 306), (290, 311, 316, 300), (287, 310, 315, 298), (306, 317, 311, 290), (298, 315, 314, 294), (304, 318, 313, 296), (320, 325, 312, 292), (322, 326, 310, 287), (300, 316, 309, 289), (296, 313, 326, 322), (289, 309, 325, 320), (292, 304, 324, 320), (297, 305, 323, 319), (309, 288, 321, 325), (305, 293, 321, 323), (304, 296, 322, 324), (313, 297, 319, 326), (327, 366, 382, 364), (327, 339, 377, 366), (327, 346, 370, 339), (327, 364, 371, 346), (328, 363, 375, 360), (328, 342, 373, 363), (328, 349, 368, 342), (328, 360, 374, 349), (329, 356, 498, 414), (329, 347, 372, 356), (329, 344, 367, 347), (329, 354, 378, 344), (330, 353, 373, 342), (330, 351, 380, 353), (330, 350, 379, 351), (330, 342, 368, 350), (331, 339, 370, 348), (331, 352, 377, 339), (331, 353, 380, 352), (331, 348, 373, 353), (332, 345, 376, 355), (332, 341, 369, 345), (332, 356, 372, 341), (354, 329, 414, 415), (333, 343, 367, 344), (333, 357, 374, 343), (333, 358, 381, 357), (333, 344, 378, 358), (334, 349, 374, 357), (334, 350, 368, 349), (334, 359, 379, 350), (334, 357, 381, 359), (335, 362, 372, 347), (335, 360, 375, 362), (335, 343, 374, 360), (335, 347, 367, 343), (336, 340, 369, 341), (336, 361, 371, 340), (336, 362, 375, 361), (336, 341, 372, 362), (337, 346, 371, 361), (337, 348, 370, 346), (337, 363, 373, 348), (337, 361, 375, 363), (338, 365, 376, 345), (338, 364, 382, 365), (338, 340, 371, 364), (338, 345, 369, 340), (439, 437, 387, 402), (433, 431, 390, 405), (522, 412, 413, 521), (496, 492, 388, 403), (438, 434, 401, 406), (429, 427, 400, 407), (719, 715, 399, 408), (432, 430, 398, 409), (700, 691, 397, 410), (428, 426, 396, 411), (504, 436, 394, 493), (503, 425, 395, 494), (721, 714, 518, 495), (475, 428, 411, 469), (703, 700, 410, 468), (477, 432, 409, 467), (720, 719, 408, 466), (474, 429, 407, 465), (479, 438, 406, 464), (514, 500, 418, 456), (515, 463, 405, 497), (476, 433, 405, 463), (478, 439, 402, 460), (332, 355, 413, 412), (525, 498, 412, 522), (524, 415, 414, 523), (489, 471, 419, 457), (513, 499, 417, 458), (488, 470, 416, 459), (460, 472, 423, 383), (490, 501, 422, 384), (461, 473, 421, 403), (496, 502, 420, 402), (464, 406, 429, 474), (468, 410, 428, 475), (493, 394, 425, 503), (410, 397, 426, 428), (406, 401, 427, 429), (760, 759, 433, 476), (462, 404, 432, 477), (404, 389, 430, 432), (759, 722, 431, 433), (469, 411, 439, 478), (461, 403, 438, 479), (490, 384, 436, 504), (403, 388, 434, 438), (411, 396, 437, 439), (483, 480, 443, 446), (508, 505, 442, 445), (482, 481, 441, 444), (507, 506, 440, 447), (502, 507, 447, 420), (473, 482, 444, 421), (501, 508, 445, 422), (472, 483, 446, 423), (487, 484, 451, 454), (512, 509, 450, 453), (486, 485, 449, 452), (511, 510, 448, 455), (506, 511, 455, 440), (481, 486, 452, 441), (505, 512, 453, 442), (480, 487, 454, 443), (484, 488, 459, 451), (509, 513, 458, 450), (485, 489, 457, 449), (510, 514, 456, 448), (450, 458, 489, 485), (448, 456, 488, 484), (440, 455, 487, 480), (442, 453, 486, 481), (453, 450, 485, 486), (455, 448, 484, 487), (420, 447, 483, 472), (422, 445, 482, 473), (445, 442, 481, 482), (447, 440, 480, 483), (384, 461, 479, 436), (391, 469, 478, 435), (385, 462, 477, 517), (762, 760, 476, 516), (392, 468, 475, 424), (394, 464, 474, 425), (384, 422, 473, 461), (402, 420, 472, 460), (456, 418, 470, 488), (458, 417, 471, 489), (435, 478, 460, 383), (516, 476, 463, 386), (491, 386, 463, 515), (436, 479, 464, 394), (425, 474, 465, 395), (714, 720, 466, 518), (517, 477, 467, 393), (699, 703, 468, 392), (424, 475, 469, 391), (385, 491, 515, 462), (449, 457, 514, 510), (451, 459, 513, 509), (443, 454, 512, 505), (441, 452, 511, 506), (452, 449, 510, 511), (454, 451, 509, 512), (423, 446, 508, 501), (421, 444, 507, 502), (444, 441, 506, 507), (446, 443, 505, 508), (383, 490, 504, 435), (391, 493, 503, 424), (403, 421, 502, 496), (383, 423, 501, 490), (459, 416, 499, 513), (523, 414, 498, 525), (356, 332, 412, 498), (462, 515, 497, 404), (457, 419, 500, 514), (711, 721, 495, 393), (424, 503, 494, 392), (435, 504, 493, 391), (402, 387, 492, 496), (405, 523, 525, 497), (390, 524, 523, 405), (497, 525, 522, 404), (404, 522, 521, 389), (772, 766, 541, 563), (562, 536, 538, 558), (558, 538, 534, 559), (771, 765, 540, 561), (495, 527, 529, 393), (519, 533, 531, 516), (518, 532, 527, 495), (762, 763, 532, 518), (520, 530, 526, 491), (517, 528, 530, 520), (761, 764, 533, 519), (393, 529, 528, 517), (580, 544, 546, 579), (579, 546, 542, 574), (776, 767, 548, 578), (578, 548, 543, 575), (564, 537, 536, 562), (565, 535, 537, 564), (563, 541, 539, 560), (561, 540, 535, 565), (775, 768, 549, 576), (581, 545, 544, 580), (575, 543, 545, 581), (576, 549, 547, 577), (541, 556, 551, 539), (535, 553, 557, 537), (537, 557, 555, 536), (766, 769, 556, 541), (540, 552, 553, 535), (765, 770, 552, 540), (538, 554, 550, 534), (536, 555, 554, 538), (532, 561, 565, 527), (533, 563, 560, 531), (527, 565, 564, 529), (529, 564, 562, 528), (763, 771, 561, 532), (530, 558, 559, 526), (528, 562, 558, 530), (764, 772, 563, 533), (592, 568, 569, 593), (591, 567, 573, 597), (597, 573, 572, 596), (780, 773, 568, 592), (594, 570, 567, 591), (779, 774, 570, 594), (595, 571, 566, 590), (596, 572, 571, 595), (568, 576, 577, 569), (567, 575, 581, 573), (573, 581, 580, 572), (773, 775, 576, 568), (570, 578, 575, 567), (774, 776, 578, 570), (571, 579, 574, 566), (572, 580, 579, 571), (555, 585, 584, 554), (554, 584, 587, 550), (770, 777, 583, 552), (552, 583, 588, 553), (769, 778, 589, 556), (557, 586, 585, 555), (553, 588, 586, 557), (556, 589, 582, 551), (585, 596, 595, 584), (584, 595, 590, 587), (777, 779, 594, 583), (583, 594, 591, 588), (778, 780, 592, 589), (586, 597, 596, 585), (588, 591, 597, 586), (589, 592, 593, 582), (782, 608, 602, 786), (618, 617, 607, 601), (785, 618, 601, 781), (620, 619, 604, 603), (638, 620, 603, 626), (636, 615, 611, 630), (615, 614, 610, 611), (784, 613, 609, 783), (613, 616, 612, 609), (602, 608, 616, 613), (786, 602, 613, 784), (606, 605, 614, 615), (627, 606, 615, 636), (630, 611, 620, 638), (611, 610, 619, 620), (783, 609, 618, 785), (609, 612, 617, 618), (610, 631, 639, 619), (631, 632, 640, 639), (788, 629, 637, 790), (629, 630, 638, 637), (782, 628, 635, 789), (628, 627, 636, 635), (605, 624, 633, 614), (624, 623, 634, 633), (614, 633, 631, 610), (633, 634, 632, 631), (789, 635, 629, 788), (635, 636, 630, 629), (637, 638, 626, 625), (619, 639, 621, 604), (639, 640, 622, 621), (606, 627, 624, 605), (627, 628, 623, 624), (793, 791, 647, 645), (648, 617, 607, 646), (792, 648, 647, 791), (642, 644, 643, 641), (794, 642, 641, 793), (648, 646, 645, 647), (794, 787, 625, 642), (792, 790, 617, 648), (642, 625, 637, 644), (543, 548, 625, 626), (767, 547, 607, 787), (547, 549, 601, 607), (768, 542, 622, 781), (542, 546, 621, 622), (546, 544, 604, 621), (544, 545, 603, 604), (545, 543, 626, 603), (679, 672, 651, 662), (689, 673, 649, 682), (687, 665, 650, 685), (686, 666, 651, 684), (688, 675, 656, 684), (681, 676, 660, 668), (678, 677, 658, 664), (680, 674, 654, 670), (671, 669, 657, 661), (665, 671, 661, 650), (673, 678, 664, 649), (674, 679, 662, 654), (652, 663, 671, 665), (663, 653, 669, 671), (677, 680, 670, 658), (675, 681, 668, 656), (682, 649, 666, 686), (683, 652, 665, 687), (499, 416, 654, 662), (416, 470, 670, 654), (470, 418, 658, 670), (418, 500, 664, 658), (500, 419, 649, 664), (419, 471, 666, 649), (471, 417, 651, 666), (417, 499, 662, 651), (655, 667, 681, 675), (657, 669, 680, 677), (653, 663, 679, 674), (650, 661, 678, 673), (669, 653, 674, 680), (661, 657, 677, 678), (667, 659, 676, 681), (683, 655, 675, 688), (685, 650, 673, 689), (663, 652, 672, 679), (659, 685, 689, 676), (652, 683, 688, 672), (655, 683, 687, 667), (660, 682, 686, 668), (672, 688, 684, 651), (668, 686, 684, 656), (667, 687, 685, 659), (676, 689, 682, 660), (392, 494, 704, 699), (711, 713, 703, 699), (395, 465, 702, 705), (465, 407, 701, 702), (713, 712, 700, 703), (494, 395, 705, 704), (712, 707, 691, 700), (407, 400, 692, 701), (46, 690, 697, 133), (706, 690, 696, 709), (49, 698, 695, 105), (105, 695, 694, 55), (709, 696, 693, 708), (133, 697, 698, 49), (708, 693, 691, 707), (55, 694, 692, 400), (57, 708, 707, 398), (107, 709, 708, 57), (47, 706, 709, 107), (409, 398, 707, 712), (467, 409, 712, 713), (393, 467, 713, 711), (699, 704, 721, 711), (705, 702, 720, 714), (702, 701, 719, 720), (704, 705, 714, 721), (701, 692, 715, 719), (690, 706, 718, 697), (698, 710, 717, 695), (695, 717, 716, 694), (697, 718, 710, 698), (694, 716, 715, 692), (549, 768, 781, 601), (548, 767, 787, 625), (644, 637, 790, 792), (646, 607, 787, 794), (646, 794, 793, 645), (644, 792, 791, 643), (641, 643, 791, 793), (616, 789, 788, 612), (608, 782, 789, 616), (612, 788, 790, 617), (632, 783, 785, 640), (623, 786, 784, 634), (634, 784, 783, 632), (640, 785, 781, 622), (628, 782, 786, 623), (587, 590, 780, 778), (582, 593, 779, 777), (550, 587, 778, 769), (551, 582, 777, 770), (569, 577, 776, 774), (566, 574, 775, 773), (593, 569, 774, 779), (590, 566, 773, 780), (526, 559, 772, 764), (531, 560, 771, 763), (539, 551, 770, 765), (534, 550, 769, 766), (574, 542, 768, 775), (577, 547, 767, 776), (491, 526, 764, 761), (516, 531, 763, 762), (560, 539, 765, 771), (559, 534, 766, 772), (518, 466, 760, 762), (408, 399, 722, 759), (466, 408, 759, 760), (186, 238, 745, 732), (185, 262, 751, 731), (281, 756, 754, 274), (283, 758, 751, 244), (283, 282, 757, 758), (281, 280, 755, 756), (278, 757, 755, 280), (253, 249, 752, 753), (245, 253, 753, 746), (249, 254, 754, 752), (269, 277, 749, 747), (260, 271, 748, 750), (271, 269, 747, 748), (277, 259, 745, 749), (265, 260, 750, 746), (224, 742, 744, 227), (219, 741, 743, 230), (187, 733, 742, 224), (188, 734, 741, 219), (206, 738, 740, 214), (203, 737, 739, 211), (230, 743, 738, 206), (227, 744, 737, 203), (163, 728, 736, 196), (168, 727, 735, 197), (176, 729, 734, 188), (171, 730, 733, 187), (211, 739, 732, 179), (214, 740, 731, 184), (131, 725, 728, 163), (155, 726, 727, 168), (197, 735, 729, 176), (196, 736, 730, 171), (157, 726, 724, 106), (56, 723, 722, 399), (106, 724, 723, 56)])
me_cube_003.polygons.foreach_set('use_smooth', [True] * 782)
me_cube_003.materials.append(mat_material)
me_cube_003.use_remesh_preserve_volume = False
me_cube_003.use_remesh_preserve_attributes = False
me_cube_003.use_mirror_vertex_groups = False
me_cube_003.update()
arm_armature = bpy.data.armatures.new('Armature')  # bones are not reproduced

# ---- objects
ob_armature = bpy.data.objects.new('Armature', arm_armature)
ob_cube_003 = bpy.data.objects.new('Cube.003', me_cube_003)

# ---- transforms, parenting, visibility, modifiers, constraints
ob_armature.location = (0.003466, -0.05833, -0.007759)
ob_armature.show_in_front = True
ob_armature.lineart.crease_threshold = 0.0
ob_cube_003.parent = ob_armature
ob_cube_003.matrix_parent_inverse = Matrix(((1.0, 0.0, 0.0, -0.003466), (0.0, 1.0, 0.0, 0.05833), (0.0, 0.0, 1.0, 0.007759), (0.0, 0.0, 0.0, 1.0)))
ob_cube_003.location = (0.0, 0.0, 0.0)
ob_cube_003.lineart.crease_threshold = 0.0
_vg = ob_cube_003.vertex_groups.new(name='Hips')
for _i, _w in zip([41, 42, 45, 46, 48, 49, 50, 51, 54, 55, 58, 59, 66, 67, 68, 69, 70, 71, 72, 73, 76, 77, 78, 79, 101, 104, 105, 108, 109, 113, 114, 115, 118, 119, 130, 132, 133, 135, 140, 141, 142, 143, 383, 384, 387, 388, 391, 392, 394, 395, 396, 397, 400, 401, 402, 403, 406, 407, 410, 411, 420, 421, 422, 424, 425, 426, 427, 428, 429, 434, 435, 436, 437, 438, 439, 461, 464, 465, 468, 469, 473, 474, 475, 478, 479, 490, 492, 493, 494, 496, 501, 502, 503, 504, 690, 692, 693, 694, 695, 696, 697, 698, 699, 700, 701, 702, 703, 704, 705, 715, 716, 717, 718, 719, 720, 721], [0.06467, 0.2152, 0.1887, 0.1153, 0.3835, 0.123, 0.04641, 0.6845, 0.7616, 0.1753, 0.1083, 0.2274, 0.05459, 0.1899, 0.08332, 0.0033, 0.4793, 0.5711, 0.4287, 0.5241, 0.1108, 0.312, 0.8392, 0.05077, 0.5951, 0.686, 0.1553, 0.1154, 0.1796, 0.1745, 0.6246, 0.4546, 0.03244, 0.7107, 0.1172, 0.2623, 0.1211, 0.7089, 0.04619, 0.1384, 0.5204, 0.1888, 0.05569, 0.1523, 0.05332, 0.6872, 0.1767, 0.1163, 0.3491, 0.125, 0.4026, 0.06473, 0.1268, 0.7922, 0.04529, 0.653, 0.7394, 0.1788, 0.1089, 0.2224, 0.05222, 0.1758, 0.05558, 0.4582, 0.5437, 0.2367, 0.4987, 0.4152, 0.5177, 0.852, 0.1016, 0.2682, 0.06757, 0.7977, 0.05006, 0.2962, 0.6432, 0.1576, 0.1161, 0.1724, 0.1058, 0.5994, 0.437, 0.02863, 0.6191, 0.09278, 0.7168, 0.241, 0.1222, 0.6776, 0.01824, 0.1315, 0.4961, 0.1672, 0.01242, 0.02561, 0.007846, 0.05112, 0.04732, 0.01961, 0.03601, 0.02461, 0.01487, 0.009631, 0.0532, 0.05079, 0.02179, 0.03901, 0.02801, 0.0009921, 0.01626, 0.01505, 0.004933, 0.0196, 0.01864, 0.007366]): _vg.add([_i], _w, 'REPLACE')
_vg = ob_cube_003.vertex_groups.new(name='Spine')
for _i, _w in zip([45, 46, 47, 48, 49, 53, 54, 55, 56, 57, 58, 59, 70, 71, 72, 73, 74, 75, 76, 77, 78, 104, 105, 106, 107, 108, 109, 114, 115, 116, 117, 119, 132, 133, 134, 142, 143, 155, 157, 164, 166, 169, 391, 392, 393, 394, 395, 396, 397, 398, 399, 400, 401, 405, 406, 407, 408, 409, 410, 411, 424, 425, 426, 427, 428, 429, 430, 431, 432, 433, 434, 435, 436, 437, 438, 464, 465, 466, 467, 468, 469, 474, 475, 476, 477, 479, 493, 494, 495, 503, 504, 516, 518, 527, 529, 532, 690, 691, 692, 693, 694, 695, 696, 697, 698, 699, 700, 701, 702, 703, 704, 705, 706, 707, 708, 709, 710, 711, 712, 713, 714, 715, 716, 717, 718, 719, 720, 721, 722, 723, 724, 726, 727, 759, 760, 762, 763], [0.06438, 0.7391, 0.1088, 0.06889, 0.765, 0.01053, 0.1639, 0.7753, 0.665, 0.2684, 0.7553, 0.1266, 0.1807, 0.1837, 0.3001, 0.4382, 0.05321, 0.2527, 0.01896, 0.03223, 0.01753, 0.1079, 0.7668, 0.579, 0.309, 0.739, 0.08384, 0.2631, 0.2236, 0.1381, 0.02282, 0.02968, 0.06777, 0.7446, 0.1806, 0.1808, 0.03183, 0.04952, 0.154, 0.04953, 0.01906, 0.06168, 0.06597, 0.7258, 0.1064, 0.07203, 0.7512, 0.194, 0.8367, 0.2652, 0.7607, 0.8466, 0.1682, 0.01112, 0.1691, 0.7646, 0.6709, 0.2647, 0.7456, 0.1279, 0.185, 0.1895, 0.5704, 0.4855, 0.3041, 0.4359, 0.05279, 0.2147, 0.05259, 0.2542, 0.02367, 0.02072, 0.03622, 0.01193, 0.02083, 0.1138, 0.7544, 0.5701, 0.3034, 0.7271, 0.08525, 0.2691, 0.2277, 0.1381, 0.02176, 0.03612, 0.06996, 0.7308, 0.1764, 0.1856, 0.03464, 0.0486, 0.151, 0.04716, 0.01747, 0.06036, 0.6289, 0.7675, 0.8823, 0.7041, 0.8324, 0.7836, 0.6849, 0.6717, 0.6824, 0.6143, 0.6929, 0.8229, 0.771, 0.6716, 0.6564, 0.6674, 0.4679, 0.6511, 0.5932, 0.5864, 0.5528, 0.4561, 0.583, 0.5744, 0.5398, 0.8553, 0.8019, 0.7342, 0.5644, 0.7926, 0.7223, 0.5508, 0.5996, 0.5438, 0.321, 0.1036, 0.03359, 0.5378, 0.3194, 0.102, 0.03205]): _vg.add([_i], _w, 'REPLACE')
_vg = ob_cube_003.vertex_groups.new(name='Chest')
for _i, _w in zip([2, 5, 25, 43, 44, 47, 52, 53, 56, 57, 60, 61, 74, 75, 102, 103, 106, 107, 116, 117, 136, 137, 154, 155, 157, 160, 161, 162, 235, 236, 329, 332, 355, 356, 385, 386, 389, 390, 398, 399, 404, 405, 408, 409, 412, 413, 414, 415, 430, 431, 432, 433, 462, 463, 466, 467, 476, 477, 497, 498, 515, 516, 518, 521, 522, 523, 524, 525, 598, 599, 690, 691, 692, 693, 694, 695, 696, 697, 698, 700, 701, 702, 703, 705, 706, 707, 708, 709, 710, 712, 713, 714, 715, 716, 717, 718, 719, 720, 722, 723, 724, 726, 759, 760, 762], [0.004896, 0.03091, 0.02845, 0.01659, 0.02401, 0.01124, 0.14, 0.2077, 0.1517, 0.3312, 0.4651, 0.1295, 0.1544, 0.4039, 0.05328, 0.08276, 0.1363, 0.1622, 0.173, 0.06605, 0.1432, 0.1928, 0.03019, 0.03178, 0.02428, 0.3615, 0.4329, 0.4827, 1.0, 1.0, 0.01512, 0.03902, 0.06352, 0.04981, 0.007037, 0.02062, 0.4985, 0.8005, 0.5026, 0.146, 0.1308, 0.1994, 0.1411, 0.1402, 0.4443, 0.3101, 0.1356, 0.06068, 0.6016, 0.6502, 0.1237, 0.3922, 0.04623, 0.07935, 0.1331, 0.07465, 0.1673, 0.04739, 0.1342, 0.1918, 0.02492, 0.02853, 0.01997, 0.5606, 0.349, 0.4134, 0.2627, 0.449, 1.0, 1.0, 0.02061, 0.09843, 0.02735, 0.08469, 0.03233, 0.03098, 0.05861, 0.00154, 0.01247, 0.05439, 0.03355, 0.03088, 0.02151, 0.008125, 0.02634, 0.1891, 0.144, 0.08797, 0.02608, 0.08089, 0.04614, 0.02112, 0.06582, 0.0666, 0.06427, 0.006066, 0.06698, 0.06368, 0.2885, 0.2246, 0.2481, 0.03908, 0.2215, 0.2388, 0.03505]): _vg.add([_i], _w, 'REPLACE')
_vg = ob_cube_003.vertex_groups.new(name='Neck')
for _i, _w in zip([2, 5, 6, 8, 14, 16, 17, 18, 20, 25, 26, 29, 32, 34, 37, 52, 53, 60, 61, 136, 137, 160, 161, 162, 329, 332, 333, 335, 341, 343, 344, 345, 347, 354, 355, 356, 357, 358, 362, 367, 369, 372, 376, 378, 381, 389, 390, 404, 405, 412, 413, 414, 415, 430, 497, 498, 521, 522, 523, 524, 525], [0.5047, 0.1256, 0.08585, 0.06441, 0.06745, 0.07961, 0.2459, 0.02337, 0.2254, 0.7454, 0.003868, 0.04737, 0.1792, 0.01399, 0.1686, 0.06749, 0.06457, 0.2455, 0.6408, 0.05083, 0.5828, 0.1986, 0.1654, 0.162, 0.4876, 0.1291, 0.08692, 0.06869, 0.07262, 0.08238, 0.2444, 0.02676, 0.2262, 0.4203, 0.1257, 0.6716, 0.005517, 0.08975, 0.05307, 0.1802, 0.01984, 0.1712, 0.02807, 0.2928, 0.00685, 0.3869, 0.1297, 0.06528, 0.06394, 0.2463, 0.4822, 0.6051, 0.8128, 0.07629, 0.05044, 0.5341, 0.3449, 0.1939, 0.1637, 0.6697, 0.1619]): _vg.add([_i], _w, 'REPLACE')
_vg = ob_cube_003.vertex_groups.new(name='Head')
for _i, _w in zip([0, 1, 2, 3, 4, 5, 6, 7, 8, 9, 10, 11, 12, 13, 14, 15, 16, 17, 18, 19, 20, 21, 22, 23, 24, 25, 26, 27, 28, 29, 30, 31, 32, 33, 34, 35, 36, 37, 38, 39, 40, 60, 61, 137, 160, 161, 162, 327, 328, 329, 330, 331, 332, 333, 334, 335, 336, 337, 338, 339, 340, 341, 342, 343, 344, 345, 346, 347, 348, 349, 350, 351, 352, 353, 354, 355, 356, 357, 358, 359, 360, 361, 362, 363, 364, 365, 366, 367, 368, 369, 370, 371, 372, 373, 374, 375, 376, 377, 378, 379, 380, 381, 382, 412, 413, 414, 415, 498, 521, 522, 523, 524, 525], [0.9949, 0.9934, 0.4502, 0.9981, 0.9989, 0.824, 0.9083, 0.9876, 0.9294, 0.9746, 0.996, 0.9794, 0.9974, 0.9794, 0.9166, 0.9971, 0.9141, 0.7397, 0.9494, 0.9956, 0.7546, 0.9982, 0.9903, 0.994, 0.9995, 0.1955, 0.9711, 0.9793, 0.9894, 0.9456, 0.9951, 0.9901, 0.807, 0.9946, 0.9584, 0.9974, 0.9907, 0.8136, 0.9984, 0.975, 0.9852, 0.1085, 0.1465, 0.1363, 0.01833, 0.0202, 0.03037, 0.9946, 0.992, 0.4575, 0.9977, 0.9986, 0.814, 0.9063, 0.9871, 0.9228, 0.9694, 0.9949, 0.9781, 0.9972, 0.9765, 0.9074, 0.9965, 0.9096, 0.7389, 0.9463, 0.9948, 0.7483, 0.9977, 0.9892, 0.9936, 0.998, 0.9989, 0.9992, 0.5564, 0.8059, 0.2498, 0.9699, 0.9048, 0.9863, 0.9762, 0.9868, 0.9388, 0.9938, 0.9894, 0.9782, 0.9945, 0.8027, 0.9939, 0.9536, 0.9969, 0.9892, 0.8042, 0.9978, 0.9725, 0.9821, 0.944, 0.9973, 0.697, 0.9933, 0.9999, 0.9695, 0.9896, 0.1157, 0.2077, 0.1648, 0.1134, 0.1743, 0.0795, 0.02522, 0.03037, 0.02846, 0.0501]): _vg.add([_i], _w, 'REPLACE')
_vg = ob_cube_003.vertex_groups.new(name='Shoulder.L')
for _i, _w in zip([43, 44, 46, 47, 49, 52, 53, 56, 57, 58, 60, 61, 74, 75, 102, 103, 106, 107, 108, 116, 117, 131, 133, 134, 136, 137, 154, 155, 156, 157, 158, 159, 160, 161, 162, 163, 164, 165, 166, 167, 168, 169, 170, 196, 200, 237, 389, 398, 399, 430, 431, 690, 691, 693, 694, 695, 696, 697, 698, 706, 707, 708, 709, 710, 716, 717, 718, 722, 723, 724, 725, 726, 727, 728, 736], [0.9046, 0.8924, 0.03053, 0.5902, 0.01731, 0.7656, 0.6699, 0.1179, 0.3002, 0.01001, 0.1746, 0.07633, 0.7262, 0.2759, 0.8995, 0.8478, 0.1848, 0.3838, 0.02208, 0.6008, 0.8463, 0.933, 0.02703, 0.4017, 0.7833, 0.08508, 0.9285, 0.7648, 0.8804, 0.4519, 0.8845, 0.9212, 0.3925, 0.341, 0.3061, 0.4132, 0.09858, 0.08295, 0.1214, 0.1801, 0.1706, 0.1127, 0.2183, 0.02908, 0.01141, 1.0, 0.03066, 0.07611, 0.007917, 0.1225, 0.04353, 0.1716, 0.01714, 0.1062, 0.03339, 0.07198, 0.1288, 0.1368, 0.1361, 0.2815, 0.04312, 0.1618, 0.1955, 0.216, 0.05998, 0.1042, 0.2029, 0.02701, 0.1651, 0.3188, 0.9177, 0.6062, 0.1419, 0.3926, 0.02188]): _vg.add([_i], _w, 'REPLACE')
_vg = ob_cube_003.vertex_groups.new(name='UpperArm.L')
for _i, _w in zip([43, 44, 47, 56, 57, 75, 106, 107, 116, 117, 131, 134, 155, 156, 157, 158, 159, 163, 164, 165, 166, 167, 168, 169, 170, 195, 196, 197, 198, 199, 200, 201, 202, 690, 693, 695, 696, 697, 698, 706, 708, 709, 710, 717, 718, 723, 724, 725, 726, 727, 728, 735, 736], [0.01993, 0.0309, 0.2576, 0.008842, 0.03599, 0.01581, 0.06795, 0.1031, 0.06567, 0.00934, 0.02436, 0.3783, 0.1367, 0.08592, 0.3406, 0.07725, 0.06083, 0.5844, 0.8234, 0.9042, 0.8296, 0.8153, 0.7918, 0.7968, 0.7714, 0.9772, 0.9667, 0.9249, 0.9155, 0.9741, 0.9585, 0.9524, 0.897, 0.1083, 0.02006, 0.02523, 0.05849, 0.09685, 0.09356, 0.1757, 0.03244, 0.07724, 0.1545, 0.0486, 0.1577, 0.01533, 0.08771, 0.0544, 0.2343, 0.7904, 0.6032, 0.9202, 0.9573]): _vg.add([_i], _w, 'REPLACE')
_vg = ob_cube_003.vertex_groups.new(name='LowerArm.L')
for _i, _w in zip([171, 172, 173, 174, 175, 176, 177, 178, 179, 180, 181, 182, 183, 184, 185, 186, 187, 188, 189, 190, 191, 192, 193, 194, 197, 198, 201, 202, 203, 204, 205, 206, 207, 208, 209, 210, 211, 212, 213, 214, 215, 216, 217, 218, 219, 220, 221, 222, 223, 224, 225, 226, 227, 228, 229, 230, 231, 232, 233, 234, 238, 240, 241, 244, 258, 259, 263, 729, 730, 731, 732, 733, 734, 735, 737, 738, 739, 740, 741, 742, 743, 744, 745], [0.9907, 0.9935, 0.9854, 0.9876, 0.9866, 0.9793, 0.975, 0.9912, 0.1924, 0.03434, 0.1538, 0.1214, 0.1709, 0.1025, 0.05657, 0.1395, 0.9991, 0.9973, 0.9986, 0.9997, 0.9986, 0.9987, 0.9989, 0.9995, 0.04805, 0.05059, 0.0132, 0.08463, 0.9993, 0.9701, 0.9494, 0.956, 0.9815, 0.9979, 0.9955, 0.9884, 0.8911, 0.3901, 0.5519, 0.533, 0.681, 0.919, 0.8859, 0.8399, 0.9994, 0.9996, 0.9998, 0.9999, 0.9999, 1.0, 0.9998, 0.9997, 1.001, 0.9967, 0.9944, 0.9965, 0.9973, 1.0, 0.9997, 0.9989, 0.05213, 0.05271, 0.05175, 0.01948, 0.01756, 0.05176, 0.006586, 0.9793, 0.9925, 0.03856, 0.1642, 0.9992, 0.998, 0.04828, 0.9899, 0.9701, 0.817, 0.6701, 0.9996, 1.0, 0.9969, 1.001, 0.05048]): _vg.add([_i], _w, 'REPLACE')
_vg = ob_cube_003.vertex_groups.new(name='Hand.L')
for _i, _w in zip([179, 180, 181, 182, 183, 184, 185, 186, 204, 205, 206, 211, 212, 213, 214, 215, 216, 217, 218, 238, 240, 241, 244, 246, 247, 248, 249, 254, 255, 256, 257, 258, 259, 262, 263, 266, 268, 269, 274, 275, 276, 277, 278, 279, 280, 282, 283, 284, 285, 731, 732, 739, 740, 745, 747, 749, 751, 752, 754, 755, 756, 757, 758], [0.7982, 0.3018, 0.82, 0.7168, 0.8238, 0.2572, 0.1022, 0.7954, 0.0003678, 0.04349, 0.02251, 0.1071, 0.5221, 0.4338, 0.3696, 0.2189, 0.07968, 0.1081, 0.1416, 0.7376, 0.8853, 0.9268, 0.2091, 0.09482, 0.09381, 0.07115, 0.07542, 0.6281, 0.8078, 0.9211, 0.8854, 0.9583, 0.9174, 0.1167, 0.7712, 0.05657, 0.007434, 0.07957, 0.7379, 0.9429, 0.9399, 0.9076, 0.06445, 0.0209, 0.05943, 0.07742, 0.1185, 0.07306, 0.194, 0.05496, 0.8141, 0.1785, 0.2156, 0.8725, 0.09128, 0.8628, 0.07398, 0.06788, 0.6929, 0.0647, 0.1078, 0.06919, 0.07194]): _vg.add([_i], _w, 'REPLACE')
_vg = ob_cube_003.vertex_groups.new(name='Finger.L')
for _i, _w in zip([242, 243, 246, 247, 248, 249, 250, 251, 252, 253, 254, 255, 256, 257, 266, 267, 268, 269, 270, 271, 272, 273, 274, 275, 276, 277, 747, 748, 749, 752, 753, 754], [0.2182, 0.1978, 0.7865, 0.8986, 0.899, 0.7608, 0.1295, 0.6433, 0.498, 0.1, 0.07542, 0.1226, 0.06618, 0.09569, 0.85, 0.9709, 0.9603, 0.8692, 0.4963, 0.167, 0.05685, 0.07624, 0.0127, 0.03059, 0.05272, 0.0673, 0.8206, 0.1431, 0.09515, 0.8005, 0.08662, 0.05828]): _vg.add([_i], _w, 'REPLACE')
_vg = ob_cube_003.vertex_groups.new(name='Finger02.L')
for _i, _w in zip([239, 242, 243, 245, 246, 248, 249, 250, 251, 252, 253, 260, 261, 264, 265, 266, 269, 270, 271, 272, 273, 746, 747, 748, 750, 752, 753], [0.9856, 0.7804, 0.8011, 0.9884, 0.1012, 0.00681, 0.1455, 0.8593, 0.3479, 0.497, 0.8915, 0.9961, 0.9758, 0.9954, 0.9975, 0.08405, 0.04072, 0.5032, 0.8257, 0.9392, 0.9236, 0.9931, 0.07727, 0.8465, 0.9909, 0.115, 0.906]): _vg.add([_i], _w, 'REPLACE')
_vg = ob_cube_003.vertex_groups.new(name='Thumb.L')
for _i, _w in zip([180, 182, 184, 185, 186, 212, 214, 215, 238, 240, 244, 254, 262, 263, 274, 278, 279, 280, 281, 282, 283, 284, 285, 731, 740, 745, 751, 754, 755, 756, 757, 758], [0.652, 0.156, 0.6122, 0.8388, 0.05622, 0.08657, 0.09344, 0.09874, 0.1824, 0.0438, 0.6876, 0.1636, 0.8627, 0.1851, 0.1431, 0.08862, 0.3337, 0.04577, 0.0008619, 0.09361, 0.2848, 0.07317, 0.1406, 0.8924, 0.112, 0.06238, 0.8836, 0.1294, 0.06083, 0.07803, 0.09396, 0.3185]): _vg.add([_i], _w, 'REPLACE')
_vg = ob_cube_003.vertex_groups.new(name='Thumb02.L')
for _i, _w in zip([244, 254, 255, 274, 278, 279, 280, 281, 282, 283, 284, 285, 754, 755, 756, 757, 758], [0.05587, 0.1147, 0.007066, 0.0806, 0.8383, 0.6259, 0.8848, 0.9591, 0.8185, 0.5784, 0.844, 0.6382, 0.1077, 0.8659, 0.8011, 0.8275, 0.5985]): _vg.add([_i], _w, 'REPLACE')
_vg = ob_cube_003.vertex_groups.new(name='Shoulder.R')
for _i, _w in zip([57, 356, 385, 386, 389, 392, 393, 395, 398, 399, 404, 405, 408, 409, 410, 412, 414, 430, 431, 432, 433, 462, 463, 465, 466, 467, 468, 476, 477, 491, 494, 495, 497, 498, 515, 516, 517, 518, 519, 520, 522, 523, 525, 526, 527, 528, 529, 530, 531, 532, 533, 559, 563, 600, 691, 699, 700, 701, 702, 703, 704, 705, 707, 711, 712, 713, 714, 719, 720, 721, 722, 759, 760, 761, 762, 763, 764, 772], [0.01356, 0.005151, 0.9098, 0.8938, 0.03532, 0.04572, 0.6075, 0.02724, 0.1109, 0.01016, 0.7756, 0.6764, 0.1191, 0.5022, 0.02988, 0.1883, 0.08722, 0.1326, 0.04656, 0.7602, 0.2839, 0.9051, 0.8505, 0.0002372, 0.1926, 0.4794, 0.04081, 0.6052, 0.8653, 0.9344, 0.03943, 0.4086, 0.7901, 0.09687, 0.9307, 0.7663, 0.8849, 0.4554, 0.8854, 0.9226, 0.4071, 0.3563, 0.3296, 0.4133, 0.1006, 0.08422, 0.1243, 0.1806, 0.1712, 0.1143, 0.2185, 0.02921, 0.01154, 1.0, 0.04582, 0.1922, 0.1484, 0.04133, 0.07798, 0.1619, 0.1496, 0.1459, 0.06742, 0.304, 0.2382, 0.2462, 0.2254, 0.06476, 0.1108, 0.2162, 0.03038, 0.1716, 0.3265, 0.9187, 0.6087, 0.1429, 0.3927, 0.022]): _vg.add([_i], _w, 'REPLACE')
_vg = ob_cube_003.vertex_groups.new(name='UpperArm.R')
for _i, _w in zip([385, 386, 392, 393, 408, 409, 433, 466, 467, 476, 477, 491, 494, 495, 516, 517, 518, 519, 520, 526, 527, 528, 529, 530, 531, 532, 533, 558, 559, 560, 561, 562, 563, 564, 565, 699, 700, 702, 703, 704, 705, 711, 712, 713, 714, 720, 721, 759, 760, 761, 762, 763, 764, 771, 772], [0.02004, 0.03112, 0.003127, 0.2582, 0.01173, 0.0375, 0.0183, 0.07039, 0.1042, 0.06644, 0.009576, 0.02445, 0.00297, 0.3795, 0.137, 0.086, 0.3416, 0.07735, 0.06086, 0.5844, 0.8237, 0.9042, 0.8298, 0.8153, 0.7919, 0.7971, 0.7714, 0.9772, 0.9667, 0.9249, 0.9156, 0.9741, 0.9585, 0.9524, 0.897, 0.1119, 0.02368, 0.02988, 0.06104, 0.1005, 0.09725, 0.1787, 0.03566, 0.07961, 0.1581, 0.05173, 0.1613, 0.01813, 0.08968, 0.05446, 0.2349, 0.7907, 0.6033, 0.9202, 0.9573]): _vg.add([_i], _w, 'REPLACE')
_vg = ob_cube_003.vertex_groups.new(name='LowerArm.R')
for _i, _w in zip([534, 535, 536, 537, 538, 539, 540, 541, 542, 543, 544, 545, 546, 547, 548, 549, 550, 551, 552, 553, 554, 555, 556, 557, 560, 561, 564, 565, 566, 567, 568, 569, 570, 571, 572, 573, 574, 575, 576, 577, 578, 579, 580, 581, 582, 583, 584, 585, 586, 587, 588, 589, 590, 591, 592, 593, 594, 595, 596, 597, 601, 603, 604, 607, 621, 622, 626, 765, 766, 767, 768, 769, 770, 771, 773, 774, 775, 776, 777, 778, 779, 780, 781], [0.9907, 0.9935, 0.9854, 0.9876, 0.9866, 0.9793, 0.975, 0.9912, 0.1924, 0.03434, 0.1538, 0.1214, 0.1709, 0.1025, 0.05657, 0.1395, 0.9991, 0.9973, 0.9986, 0.9997, 0.9986, 0.9987, 0.9989, 0.9995, 0.04805, 0.05059, 0.0132, 0.08463, 0.9993, 0.9701, 0.9494, 0.956, 0.9815, 0.9979, 0.9955, 0.9884, 0.8911, 0.3901, 0.5519, 0.533, 0.681, 0.919, 0.8859, 0.8399, 0.9994, 0.9996, 0.9998, 0.9999, 0.9999, 1.0, 0.9998, 0.9997, 1.001, 0.9967, 0.9944, 0.9965, 0.9973, 1.0, 0.9997, 0.9989, 0.05213, 0.05271, 0.05175, 0.01948, 0.01756, 0.05176, 0.006585, 0.9793, 0.9925, 0.03855, 0.1642, 0.9992, 0.998, 0.04828, 0.9899, 0.9701, 0.817, 0.6701, 0.9996, 1.0, 0.9969, 1.001, 0.05048]): _vg.add([_i], _w, 'REPLACE')
_vg = ob_cube_003.vertex_groups.new(name='Hand.R')
for _i, _w in zip([542, 543, 544, 545, 546, 547, 548, 549, 567, 568, 569, 574, 575, 576, 577, 578, 579, 580, 581, 601, 603, 604, 607, 609, 610, 611, 612, 617, 618, 619, 620, 621, 622, 625, 626, 629, 631, 632, 637, 638, 639, 640, 641, 642, 643, 645, 646, 647, 648, 767, 768, 775, 776, 781, 783, 785, 787, 788, 790, 791, 792, 793, 794], [0.7982, 0.3018, 0.82, 0.7168, 0.8238, 0.2572, 0.1022, 0.7954, 0.0003675, 0.04349, 0.02251, 0.1071, 0.5221, 0.4338, 0.3696, 0.2189, 0.07968, 0.1081, 0.1416, 0.7376, 0.8853, 0.9268, 0.2091, 0.09482, 0.09381, 0.07115, 0.07542, 0.6281, 0.8078, 0.9211, 0.8854, 0.9583, 0.9174, 0.1167, 0.7713, 0.05657, 0.007433, 0.07957, 0.7379, 0.9429, 0.9399, 0.9076, 0.06445, 0.0209, 0.05943, 0.07742, 0.1185, 0.07306, 0.194, 0.05496, 0.8141, 0.1785, 0.2156, 0.8725, 0.09128, 0.8628, 0.07398, 0.06788, 0.6929, 0.0647, 0.1078, 0.06919, 0.07194]): _vg.add([_i], _w, 'REPLACE')
_vg = ob_cube_003.vertex_groups.new(name='Finger.R')
for _i, _w in zip([605, 606, 609, 610, 611, 612, 613, 614, 615, 616, 617, 618, 619, 620, 629, 630, 631, 632, 633, 634, 635, 636, 637, 638, 639, 640, 783, 784, 785, 788, 789, 790], [0.2182, 0.1978, 0.7865, 0.8986, 0.899, 0.7608, 0.1295, 0.6433, 0.498, 0.1, 0.07542, 0.1226, 0.06618, 0.09569, 0.85, 0.9709, 0.9603, 0.8692, 0.4963, 0.167, 0.05685, 0.07624, 0.0127, 0.03059, 0.05272, 0.0673, 0.8206, 0.1431, 0.09515, 0.8005, 0.08662, 0.05828]): _vg.add([_i], _w, 'REPLACE')
_vg = ob_cube_003.vertex_groups.new(name='Finger02.R')
for _i, _w in zip([602, 605, 606, 608, 609, 611, 612, 613, 614, 615, 616, 623, 624, 627, 628, 629, 632, 633, 634, 635, 636, 782, 783, 784, 786, 788, 789], [0.9856, 0.7804, 0.8011, 0.9884, 0.1012, 0.006809, 0.1455, 0.8593, 0.3479, 0.497, 0.8915, 0.9961, 0.9758, 0.9954, 0.9975, 0.08405, 0.04072, 0.5032, 0.8257, 0.9392, 0.9236, 0.9931, 0.07727, 0.8465, 0.9909, 0.115, 0.906]): _vg.add([_i], _w, 'REPLACE')
_vg = ob_cube_003.vertex_groups.new(name='Thumb.R')
for _i, _w in zip([543, 545, 547, 548, 549, 575, 577, 578, 601, 603, 607, 617, 625, 626, 637, 641, 642, 643, 644, 645, 646, 647, 648, 767, 776, 781, 787, 790, 791, 792, 793, 794], [0.652, 0.156, 0.6122, 0.8388, 0.05622, 0.08657, 0.09344, 0.09874, 0.1824, 0.0438, 0.6876, 0.1636, 0.8627, 0.1851, 0.1431, 0.08862, 0.3337, 0.04577, 0.0008596, 0.09361, 0.2848, 0.07317, 0.1406, 0.8924, 0.112, 0.06238, 0.8836, 0.1294, 0.06083, 0.07803, 0.09396, 0.3185]): _vg.add([_i], _w, 'REPLACE')
_vg = ob_cube_003.vertex_groups.new(name='Thumb02.R')
for _i, _w in zip([607, 617, 618, 637, 641, 642, 643, 644, 645, 646, 647, 648, 790, 791, 792, 793, 794], [0.05587, 0.1147, 0.007066, 0.0806, 0.8383, 0.6259, 0.8848, 0.9591, 0.8185, 0.5784, 0.844, 0.6382, 0.1077, 0.8659, 0.8011, 0.8275, 0.5985]): _vg.add([_i], _w, 'REPLACE')
_vg = ob_cube_003.vertex_groups.new(name='UpperLeg.L')
for _i, _w in zip([41, 42, 45, 46, 48, 49, 50, 51, 54, 58, 59, 66, 67, 68, 69, 70, 71, 72, 73, 76, 77, 78, 79, 80, 81, 82, 83, 84, 85, 86, 87, 100, 101, 104, 105, 108, 109, 112, 113, 114, 115, 118, 119, 120, 121, 122, 123, 130, 132, 133, 135, 140, 141, 142, 143, 144, 145, 146, 147, 387, 388, 396, 402, 403, 411, 420, 426, 428, 434, 437, 439, 460, 492, 496], [0.912, 0.7585, 0.7337, 0.05859, 0.5375, 0.03094, 0.6364, 0.2115, 0.0615, 0.05239, 0.5598, 0.9018, 0.7732, 0.9051, 0.9644, 0.3135, 0.2286, 0.2094, 0.003442, 0.8441, 0.6381, 0.09306, 0.7404, 0.02373, 0.03347, 0.07276, 0.08836, 0.9016, 0.9533, 0.9717, 0.936, 0.9569, 0.369, 0.1946, 0.006938, 0.06023, 0.712, 0.9886, 0.8059, 0.09743, 0.282, 0.9155, 0.2346, 0.05217, 0.02738, 0.9284, 0.9656, 0.8581, 0.6592, 0.05323, 0.1957, 0.9417, 0.8344, 0.2775, 0.7618, 0.07478, 0.0298, 0.9253, 0.9563, 0.4701, 0.1384, 0.1971, 0.3094, 0.08136, 0.07814, 0.03073, 0.08686, 0.03416, 0.04, 0.4497, 0.184, 0.005245, 0.1339, 0.09407]): _vg.add([_i], _w, 'REPLACE')
_vg = ob_cube_003.vertex_groups.new(name='LowerLeg.L')
for _i, _w in zip([62, 63, 64, 65, 80, 81, 82, 83, 84, 85, 87, 88, 89, 90, 91, 92, 93, 94, 95, 96, 97, 98, 99, 110, 111, 120, 121, 122, 123, 124, 125, 126, 127, 128, 129, 138, 139, 144, 145, 146, 147, 148, 149, 150, 151, 152, 153, 290, 291, 294, 295, 298, 299, 300, 301, 306, 307, 308, 311, 314, 315, 316, 317], [0.9269, 0.1857, 0.9582, 0.1844, 0.9629, 0.9579, 0.9264, 0.9112, 0.08916, 0.02056, 0.05832, 0.999, 0.9987, 0.9982, 0.9982, 0.9929, 0.9869, 0.9845, 0.9946, 0.9982, 0.9861, 0.9893, 0.9961, 0.964, 0.06907, 0.9476, 0.9607, 0.05785, 0.01304, 0.999, 0.9991, 0.9942, 0.9922, 0.998, 0.9882, 0.7797, 0.8578, 0.9246, 0.9598, 0.06664, 0.02212, 0.9981, 0.9993, 0.9943, 0.9858, 0.9915, 0.9972, 0.09112, 0.1587, 0.09272, 0.174, 0.05127, 0.1088, 0.0446, 0.1304, 0.0929, 0.1671, 0.03982, 0.1023, 0.1049, 0.06391, 0.05652, 0.107]): _vg.add([_i], _w, 'REPLACE')
_vg = ob_cube_003.vertex_groups.new(name='Foot.L')
for _i, _w in zip([62, 63, 64, 65, 110, 111, 138, 139, 286, 287, 288, 289, 290, 291, 294, 295, 298, 299, 300, 301, 302, 303, 306, 307, 308, 309, 310, 311, 314, 315, 316, 317, 319, 320, 321, 323, 324, 325, 326], [0.07251, 0.8133, 0.03248, 0.8141, 0.0208, 0.9299, 0.2194, 0.1413, 0.9615, 0.5985, 0.9349, 0.6061, 0.8474, 0.8115, 0.846, 0.7993, 0.8302, 0.858, 0.8343, 0.8433, 0.5281, 0.9733, 0.8498, 0.8049, 0.8254, 0.7247, 0.7605, 0.8441, 0.8424, 0.8433, 0.85, 0.8439, 0.02475, 0.06153, 0.0832, 0.01376, 0.0008797, 0.07321, 0.00532]): _vg.add([_i], _w, 'REPLACE')
_vg = ob_cube_003.vertex_groups.new(name='Toes.L')
for _i, _w in zip([286, 287, 288, 289, 290, 291, 292, 293, 294, 295, 296, 297, 298, 299, 300, 301, 302, 304, 305, 306, 307, 308, 309, 310, 311, 312, 313, 314, 315, 316, 317, 318, 319, 320, 321, 322, 323, 324, 325, 326], [0.01333, 0.3983, 0.04839, 0.3883, 0.06145, 0.009702, 0.9802, 0.9786, 0.06127, 0.003431, 0.9967, 0.9966, 0.1186, 0.01635, 0.1184, 0.002766, 0.4684, 0.9956, 0.9964, 0.05734, 0.005899, 0.1297, 0.2678, 0.2355, 0.0536, 0.9817, 0.9979, 0.05271, 0.09275, 0.09348, 0.04806, 0.9969, 0.9624, 0.9379, 0.9159, 0.979, 0.9681, 0.9744, 0.9261, 0.9722]): _vg.add([_i], _w, 'REPLACE')
_vg = ob_cube_003.vertex_groups.new(name='UpperLeg.R')
for _i, _w in zip([50, 51, 59, 66, 67, 72, 78, 79, 100, 135, 383, 384, 387, 388, 391, 392, 394, 395, 396, 402, 403, 406, 410, 411, 420, 421, 422, 423, 424, 425, 426, 428, 429, 434, 435, 436, 437, 438, 439, 440, 441, 442, 443, 444, 445, 446, 447, 460, 461, 464, 465, 468, 469, 472, 473, 474, 475, 478, 479, 480, 481, 482, 483, 490, 492, 493, 494, 496, 501, 502, 503, 504, 505, 506, 507, 508], [0.3101, 0.09597, 0.07833, 0.03092, 0.002237, 0.03346, 0.01522, 0.1842, 0.005362, 0.0937, 0.9205, 0.821, 0.4712, 0.1667, 0.7436, 0.06416, 0.5687, 0.04216, 0.1983, 0.6376, 0.2573, 0.07989, 0.05643, 0.5633, 0.9042, 0.7905, 0.933, 0.9707, 0.3282, 0.2487, 0.08848, 0.2169, 0.01945, 0.06489, 0.8523, 0.6802, 0.4502, 0.141, 0.7411, 0.02373, 0.03319, 0.073, 0.08844, 0.9007, 0.9568, 0.9728, 0.9362, 0.9576, 0.6699, 0.2316, 0.01793, 0.06525, 0.7172, 0.989, 0.8757, 0.1153, 0.2932, 0.917, 0.3249, 0.05219, 0.0277, 0.9329, 0.9658, 0.8819, 0.1476, 0.6778, 0.05909, 0.2264, 0.9557, 0.8416, 0.2951, 0.7819, 0.07494, 0.02974, 0.9254, 0.9584]): _vg.add([_i], _w, 'REPLACE')
_vg = ob_cube_003.vertex_groups.new(name='LowerLeg.R')
for _i, _w in zip([416, 417, 418, 419, 440, 441, 442, 443, 444, 445, 447, 448, 449, 450, 451, 452, 453, 454, 455, 456, 457, 458, 459, 470, 471, 480, 481, 482, 483, 484, 485, 486, 487, 488, 489, 499, 500, 505, 506, 507, 508, 509, 510, 511, 512, 513, 514, 653, 654, 657, 658, 661, 662, 663, 664, 669, 670, 671, 674, 677, 678, 679, 680], [0.9269, 0.1857, 0.9582, 0.1844, 0.9629, 0.9579, 0.9264, 0.9112, 0.08916, 0.02056, 0.05832, 0.999, 0.9987, 0.9982, 0.9982, 0.9929, 0.9869, 0.9845, 0.9946, 0.9982, 0.9861, 0.9893, 0.9961, 0.964, 0.06907, 0.9476, 0.9607, 0.05785, 0.01304, 0.999, 0.9991, 0.9942, 0.9922, 0.998, 0.9882, 0.7797, 0.8578, 0.9246, 0.9598, 0.06664, 0.02212, 0.9981, 0.9993, 0.9943, 0.9858, 0.9915, 0.9972, 0.09112, 0.1587, 0.09272, 0.174, 0.05127, 0.1088, 0.0446, 0.1304, 0.0929, 0.1671, 0.03982, 0.1023, 0.1049, 0.06391, 0.05652, 0.107]): _vg.add([_i], _w, 'REPLACE')
_vg = ob_cube_003.vertex_groups.new(name='Foot.R')
for _i, _w in zip([416, 417, 418, 419, 470, 471, 499, 500, 649, 650, 651, 652, 653, 654, 657, 658, 661, 662, 663, 664, 665, 666, 669, 670, 671, 672, 673, 674, 677, 678, 679, 680, 682, 683, 684, 686, 687, 688, 689], [0.07251, 0.8133, 0.03248, 0.8141, 0.0208, 0.9299, 0.2194, 0.1413, 0.9615, 0.5985, 0.9349, 0.6061, 0.8474, 0.8115, 0.846, 0.7993, 0.8302, 0.858, 0.8343, 0.8433, 0.5281, 0.9733, 0.8498, 0.8049, 0.8254, 0.7247, 0.7605, 0.8441, 0.8424, 0.8433, 0.85, 0.8439, 0.02475, 0.06153, 0.0832, 0.01376, 0.0008796, 0.07321, 0.00532]): _vg.add([_i], _w, 'REPLACE')
_vg = ob_cube_003.vertex_groups.new(name='Toes.R')
for _i, _w in zip([649, 650, 651, 652, 653, 654, 655, 656, 657, 658, 659, 660, 661, 662, 663, 664, 665, 667, 668, 669, 670, 671, 672, 673, 674, 675, 676, 677, 678, 679, 680, 681, 682, 683, 684, 685, 686, 687, 688, 689], [0.01333, 0.3983, 0.04839, 0.3883, 0.06145, 0.009702, 0.9802, 0.9786, 0.06127, 0.003431, 0.9967, 0.9966, 0.1186, 0.01635, 0.1184, 0.002766, 0.4684, 0.9956, 0.9964, 0.05734, 0.005899, 0.1297, 0.2678, 0.2355, 0.0536, 0.9817, 0.9979, 0.05271, 0.09275, 0.09348, 0.04806, 0.9969, 0.9624, 0.9379, 0.9159, 0.979, 0.9681, 0.9744, 0.9261, 0.9722]): _vg.add([_i], _w, 'REPLACE')
_m = ob_cube_003.modifiers.new('Armature', 'ARMATURE')
_m.object = ob_armature
_m.use_deform_preserve_volume = True

# ---- collection membership
col_collection_3.objects.link(ob_armature)
col_collection_3.objects.link(ob_cube_003)

# ---- scene / render settings (as saved in the file)
scene.frame_start = 1; scene.frame_end = 99; scene.frame_set(95)
scene.render.engine = 'BLENDER_EEVEE_NEXT'
scene.render.resolution_percentage = 50
scene.render.dither_intensity = 0.0
scene.cycles.use_denoising = False
scene.cycles.samples = 128
scene.cycles.sampling_pattern = 'TABULATED_SOBOL'
scene.cycles.light_sampling_threshold = 0.0
scene.cycles.use_adaptive_sampling = False
scene.cycles.use_light_tree = False
scene.cycles.blur_glossy = 0.0
scene.cycles.sample_clamp_indirect = 0.0
scene.view_settings.view_transform = 'Standard'
bpy.context.view_layer.update()

# ---- added for rendering (the .blend has no active camera and no usable light): camera, sun
cam_auto = bpy.data.cameras.new('AutoCamera')
cam_auto.lens = 50.0
cam_auto.sensor_width = 36.0
cam_auto.clip_end = 1000.0
ob_auto_camera = bpy.data.objects.new('AutoCamera', cam_auto)
scene.collection.objects.link(ob_auto_camera)
ob_auto_camera.location = (1.85039, -2.2334, 2.39737)
ob_auto_camera.rotation_euler = (1.09748, -7.21219e-08, 0.694738)
scene.camera = ob_auto_camera
light_auto_sun = bpy.data.lights.new('AutoSun', 'SUN')
light_auto_sun.energy = 3.0
light_auto_sun.angle = 0.0523599
ob_auto_sun = bpy.data.objects.new('AutoSun', light_auto_sun)
scene.collection.objects.link(ob_auto_sun)
ob_auto_sun.rotation_euler = (0.872665, 0.174533, 0.523599)
bpy.context.view_layer.update()
